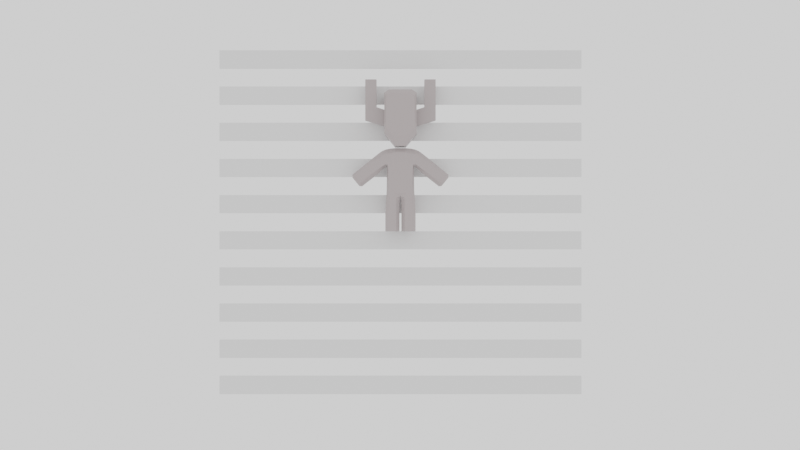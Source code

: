 # Source: Golem_Animated.blend  (saved by Blender 2.91.10; exported with 4.5.12 LTS)
import bpy
from mathutils import Matrix  # noqa: F401  (used for matrix-valued properties, if any)

bpy.ops.wm.read_factory_settings(use_empty=True)
scene = bpy.context.scene
scene.name = 'Scene'

# ---- collections
col_collection = bpy.data.collections.new('Collection'); scene.collection.children.link(col_collection)

# ---- materials (node trees are filled in below, after node groups)
mat_material_001 = bpy.data.materials.new('Material.001')
mat_material_001.alpha_threshold = 0.0
mat_material_001.use_transparent_shadow = False
mat_material_001.line_color = (0.0, 0.0, 0.0, 1.0)
mat_eyes = bpy.data.materials.new('Eyes')
mat_eyes.use_transparent_shadow = False

# ---- material node trees
mat_material_001.use_nodes = True; mat_material_001.node_tree.nodes.clear()
_N = mat_material_001.node_tree.nodes; _L = mat_material_001.node_tree.links
n0 = _N.new('ShaderNodeOutputMaterial'); n0.name = 'Material Output'; n0.location = (300, 300)
n1 = _N.new('ShaderNodeBsdfPrincipled'); n1.name = 'Principled BSDF'; n1.location = (10, 300)
n1.distribution = 'GGX'
n1.subsurface_method = 'BURLEY'
n1.inputs[0].default_value = (0.4385, 0.3883, 0.3883, 1.0)
n1.inputs[2].default_value = 0.4
n1.inputs[3].default_value = 1.45
n1.inputs[27].default_value = (0.0, 0.0, 0.0, 1.0)
n1.inputs[28].default_value = 1.0
_L.new(n1.outputs[0], n0.inputs[0])
n0.is_active_output = True
mat_eyes.use_nodes = True; mat_eyes.node_tree.nodes.clear()
_N = mat_eyes.node_tree.nodes; _L = mat_eyes.node_tree.links
n0 = _N.new('ShaderNodeOutputMaterial'); n0.name = 'Material Output'; n0.location = (300, 300)
n1 = _N.new('ShaderNodeEmission'); n1.name = 'Emission'; n1.location = (10, 300)
n1.inputs[0].default_value = (1.0, 0.1468, 0.06294, 1.0)
_L.new(n1.outputs[0], n0.inputs[0])
n0.is_active_output = True

# ---- world
world_world = bpy.data.worlds.new('World'); scene.world = world_world
world_world.use_nodes = True; world_world.node_tree.nodes.clear()
_N = world_world.node_tree.nodes; _L = world_world.node_tree.links
n0 = _N.new('ShaderNodeOutputWorld'); n0.name = 'World Output'; n0.location = (300, 300)
n1 = _N.new('ShaderNodeBackground'); n1.name = 'Background'; n1.location = (10, 300)
n1.inputs[0].default_value = (1.0, 1.0, 1.0, 1.0)
_L.new(n1.outputs[0], n0.inputs[0])
n0.is_active_output = True
world_world.color = (0.05088, 0.05088, 0.05088)
world_world.use_sun_shadow = False
world_world.sun_shadow_jitter_overblur = 0.0

# ---- cameras
cam_camera = bpy.data.cameras.new('Camera')

# ---- meshes
me_cylinder_003 = bpy.data.meshes.new('Cylinder.003')
me_cylinder_003.from_pydata([(0.007689, -0.07813, 0.5558), (0.02101, -0.07813, 0.5481), (0.02869, -0.07813, 0.5348), (0.02869, -0.07813, 0.5194), (0.02101, -0.07813, 0.5061), (0.006913, -0.09941, 0.5529), (0.007689, -0.09593, 0.5558), (0.01889, -0.09941, 0.546), (0.02101, -0.09593, 0.5481), (0.0258, -0.09941, 0.534), (0.02869, -0.09593, 0.5348), (0.0258, -0.09941, 0.5202), (0.02869, -0.09593, 0.5194), (0.01889, -0.09941, 0.5082), (0.02101, -0.09593, 0.5061), (0.07835, -0.09071, 0.7444), (0.08706, -0.03847, 0.6615), (0.07835, -0.09071, 0.5305), (0.08706, -0.03847, 0.5745), (0.05996, -0.09071, 0.7566), (0.06094, -0.082, 0.766), (0.0289, -0.082, 0.4613), (0.0302, -0.09071, 0.4726), (0.03322, 0.09212, 0.5126), (0.02896, 0.066, 0.4613), (0.08706, 0.01376, 0.5745), (0.07872, 0.09212, 0.5638), (0.08706, 0.01376, 0.6615), (0.07594, 0.09212, 0.7305), (0.06094, 0.066, 0.766), (0.05103, 0.09212, 0.7439), (0.08706, -0.082, 0.7486), (0.08706, -0.082, 0.5309), (0.08706, 0.066, 0.5309), (0.08706, 0.066, 0.7486), (0.1306, -0.03847, 0.8269), (0.1915, -0.03847, 0.8269), (0.1915, 0.01376, 0.8269), (0.1306, 0.01376, 0.8269), (0.1306, -0.03847, 0.6759), (0.1915, -0.03847, 0.606), (0.1915, 0.01376, 0.606), (0.1306, 0.01376, 0.6759), (0.02332, -0.07813, 0.5895), (0.04309, -0.07813, 0.6027), (0.0563, -0.07813, 0.6225), (0.06094, -0.07813, 0.6458), (0.0563, -0.07813, 0.6691), (0.04309, -0.07813, 0.6889), (0.02332, -0.07813, 0.7021), (0.02098, -0.1081, 0.5952), (0.02332, -0.102, 0.5895), (0.03876, -0.1081, 0.607), (0.04309, -0.102, 0.6027), (0.05064, -0.1081, 0.6248), (0.0563, -0.102, 0.6225), (0.05482, -0.1081, 0.6458), (0.06094, -0.102, 0.6458), (0.05064, -0.1081, 0.6668), (0.0563, -0.102, 0.6691), (0.03876, -0.1081, 0.6846), (0.04309, -0.102, 0.6889), (0.02098, -0.1081, 0.6964), (0.02332, -0.102, 0.7021), (-0.007689, -0.07813, 0.5558), (-0.02101, -0.07813, 0.5481), (-0.02869, -0.07813, 0.5348), (-0.02869, -0.07813, 0.5194), (-0.02101, -0.07813, 0.5061), (-0.007689, -0.07813, 0.4984), (0.007689, -0.07813, 0.4984), (-0.006913, -0.09941, 0.5529), (-0.007689, -0.09593, 0.5558), (-0.01889, -0.09941, 0.546), (-0.02101, -0.09593, 0.5481), (-0.0258, -0.09941, 0.534), (-0.02869, -0.09593, 0.5348), (-0.0258, -0.09941, 0.5202), (-0.02869, -0.09593, 0.5194), (-0.01889, -0.09941, 0.5082), (-0.02101, -0.09593, 0.5061), (-0.006913, -0.09941, 0.5013), (-0.007689, -0.09593, 0.4984), (0.006913, -0.09941, 0.5013), (0.007689, -0.09593, 0.4984), (-0.07835, -0.09071, 0.7444), (-0.08706, -0.03847, 0.6615), (-0.07835, -0.09071, 0.5305), (-0.08706, -0.03847, 0.5745), (-0.05996, -0.09071, 0.7566), (-0.06094, -0.082, 0.766), (-0.0289, -0.082, 0.4613), (-0.0302, -0.09071, 0.4726), (-0.03322, 0.09212, 0.5126), (-0.02896, 0.066, 0.4613), (-0.08706, 0.01376, 0.5745), (-0.07872, 0.09212, 0.5638), (-0.08706, 0.01376, 0.6615), (-0.07594, 0.09212, 0.7305), (-0.06094, 0.066, 0.766), (-0.05103, 0.09212, 0.7439), (-0.08706, -0.082, 0.7486), (-0.08706, -0.082, 0.5309), (-0.08706, 0.066, 0.5309), (-0.08706, 0.066, 0.7486), (-0.1306, -0.03847, 0.8269), (-0.1915, -0.03847, 0.8269), (-0.1915, 0.01376, 0.8269), (-0.1306, 0.01376, 0.8269), (-0.1306, -0.03847, 0.6759), (-0.1915, -0.03847, 0.606), (-0.1915, 0.01376, 0.606), (-0.1306, 0.01376, 0.6759), (0.0, -0.07813, 0.5849), (-0.02332, -0.07813, 0.5895), (-0.04309, -0.07813, 0.6027), (-0.0563, -0.07813, 0.6225), (-0.06094, -0.07813, 0.6458), (-0.0563, -0.07813, 0.6691), (-0.04309, -0.07813, 0.6889), (-0.02332, -0.07813, 0.7021), (0.0, -0.07813, 0.7067), (0.0, -0.1081, 0.591), (0.0, -0.102, 0.5849), (-0.02098, -0.1081, 0.5952), (-0.02332, -0.102, 0.5895), (-0.03876, -0.1081, 0.607), (-0.04309, -0.102, 0.6027), (-0.05064, -0.1081, 0.6248), (-0.0563, -0.102, 0.6225), (-0.05482, -0.1081, 0.6458), (-0.06094, -0.102, 0.6458), (-0.05064, -0.1081, 0.6668), (-0.0563, -0.102, 0.6691), (-0.03876, -0.1081, 0.6846), (-0.04309, -0.102, 0.6889), (-0.02098, -0.1081, 0.6964), (-0.02332, -0.102, 0.7021), (0.0, -0.1081, 0.7006), (0.0, -0.102, 0.7067), (-0.02741, -0.1081, 0.6171), (0.0, -0.1081, 0.6143), (0.02741, -0.1081, 0.6171), (-0.02967, -0.1081, 0.6458), (0.0, -0.1081, 0.6458), (0.02967, -0.1081, 0.6458), (-0.02741, -0.1081, 0.6745), (0.0, -0.1081, 0.6773), (0.02741, -0.1081, 0.6745), (0.01006, -0.09941, 0.5176), (0.01006, -0.09941, 0.5365), (-0.01006, -0.09941, 0.5176), (-0.01006, -0.09941, 0.5365), (0.003101, -0.03797, 0.1808), (0.02341, -0.05272, 0.1817), (0.0245, 0.05114, 0.1804), (0.0031, 0.03865, 0.1795), (0.0594, -0.05208, 0.1849), (0.07686, -0.02717, 0.1873), (0.07686, 0.02522, 0.1873), (0.06023, 0.0501, 0.1852), (0.02406, -0.05156, -2.384e-07), (0.005381, -0.03287, -2.384e-07), (0.005381, 0.0309, -2.384e-07), (0.02406, 0.04958, -2.384e-07), (0.08204, -0.02656, -2.384e-07), (0.06336, -0.05156, -2.384e-07), (0.06336, 0.04958, -2.384e-07), (0.08204, 0.02463, -2.384e-07), (0.02406, -0.05156, 0.01748), (0.005381, -0.03287, 0.01748), (0.08204, -0.02656, 0.01748), (0.06336, -0.05156, 0.01748), (0.005381, 0.0309, 0.01748), (0.02406, 0.04958, 0.01748), (0.06336, 0.04958, 0.01748), (0.08204, 0.02463, 0.01748), (0.02406, -0.05156, 0.0923), (0.00538, -0.03287, 0.0923), (0.02404, -0.05156, 0.1033), (0.005377, -0.03287, 0.1033), (0.08204, -0.02656, 0.0923), (0.06336, -0.05156, 0.0923), (0.08204, -0.02656, 0.1033), (0.06335, -0.05156, 0.1033), (0.00538, 0.0309, 0.0923), (0.02406, 0.04958, 0.0923), (0.005375, 0.0309, 0.1033), (0.02402, 0.04958, 0.1033), (0.08204, 0.02463, 0.1033), (0.06333, 0.04958, 0.1033), (0.06336, 0.04958, 0.0923), (0.08204, 0.02463, 0.0923), (0.004431, -0.03461, 0.1669), (0.02305, -0.05195, 0.1672), (0.06022, -0.05173, 0.1683), (0.07827, -0.02677, 0.1692), (0.02338, 0.05011, 0.1668), (0.004429, 0.03354, 0.1665), (0.06054, 0.04976, 0.1684), (0.07827, 0.02483, 0.1692), (0.1018, -0.01777, 0.4354), (0.1405, -0.02301, 0.2999), (0.1842, -0.01777, 0.3707), (0.07263, 0.02655, 0.3557), (0.07565, 0.02597, 0.2081), (0.02717, 0.05328, 0.194), (0.06105, 0.05075, 0.2038), (0.05914, -0.0528, 0.2032), (0.02474, -0.05446, 0.1967), (0.0354, 0.05825, 0.373), (0.06774, 0.05126, 0.362), (0.06093, -0.05595, 0.3642), (0.0354, -0.06377, 0.3768), (0.0763, -0.03895, 0.4246), (0.08831, -0.03933, 0.4181), (0.1945, -0.01777, 0.3623), (0.2612, -0.01388, 0.2925), (0.1932, -0.02301, 0.2591), (0.2095, -0.02301, 0.2458), (0.07659, 0.03714, 0.4244), (0.08824, 0.03858, 0.4181), (0.2443, -0.01777, 0.3216), (0.1286, -0.02301, 0.3087), (0.05746, -0.02061, 0.4496), (0.2239, -0.01388, 0.2469), (0.2325, -0.03138, 0.2574), (0.2206, -0.03937, 0.2594), (0.2325, 0.03063, 0.2574), (0.2206, 0.03862, 0.2594), (0.2606, -0.01777, 0.3083), (0.2499, -0.03937, 0.2952), (0.2516, -0.03138, 0.2807), (0.2516, 0.03063, 0.2807), (0.2499, 0.03862, 0.2952), (0.08025, -0.02053, 0.4445), (0.07263, -0.02855, 0.3557), (0.07582, -0.02795, 0.2081), (0.05751, 0.01862, 0.4496), (0.1286, 0.02224, 0.3087), (0.1405, 0.02224, 0.2999), (0.2043, -0.03937, 0.2727), (0.1842, 0.017, 0.3707), (0.2336, -0.03937, 0.3085), (0.2043, 0.03862, 0.2727), (0.2336, 0.03862, 0.3085), (0.1945, 0.017, 0.3623), (0.2443, 0.017, 0.3216), (0.1932, 0.02224, 0.2591), (0.152, -0.03937, 0.3135), (0.1402, -0.03937, 0.3218), (0.1836, -0.03937, 0.3492), (0.1727, -0.03937, 0.3576), (0.152, 0.03862, 0.3135), (0.1402, 0.03862, 0.3218), (0.2095, 0.02224, 0.2458), (0.2239, 0.01312, 0.2469), (0.2612, 0.01312, 0.2925), (0.2606, 0.017, 0.3083), (0.1018, 0.017, 0.4354), (0.08026, 0.01854, 0.4445), (0.1727, 0.03862, 0.3576), (0.1836, 0.03862, 0.3492), (0.02951, 0.05518, 0.4273), (0.06017, 0.04554, 0.4196), (0.05952, -0.04812, 0.4249), (0.02903, -0.05985, 0.4313), (0.02731, -0.04053, 0.451), (0.0274, 0.0357, 0.451), (0.02853, 0.05442, 0.2069), (0.06177, 0.05102, 0.2173), (0.05926, -0.0532, 0.2167), (0.02572, -0.05559, 0.2102), (0.07498, 0.02627, 0.2218), (0.0755, -0.02826, 0.2218), (-0.003101, -0.03797, 0.1808), (-0.02341, -0.05272, 0.1817), (-0.0245, 0.05114, 0.1804), (-0.0031, 0.03865, 0.1795), (-0.0594, -0.05208, 0.1849), (-0.07686, -0.02717, 0.1873), (-0.07686, 0.02522, 0.1873), (-0.06023, 0.0501, 0.1852), (-0.02406, -0.05156, -2.384e-07), (-0.005381, -0.03287, -2.384e-07), (-0.005381, 0.0309, -2.384e-07), (-0.02406, 0.04958, -2.384e-07), (-0.08204, -0.02656, -2.384e-07), (-0.06336, -0.05156, -2.384e-07), (-0.06336, 0.04958, -2.384e-07), (-0.08204, 0.02463, -2.384e-07), (-0.02406, -0.05156, 0.01748), (-0.005381, -0.03287, 0.01748), (-0.08204, -0.02656, 0.01748), (-0.06336, -0.05156, 0.01748), (-0.005381, 0.0309, 0.01748), (-0.02406, 0.04958, 0.01748), (-0.06336, 0.04958, 0.01748), (-0.08204, 0.02463, 0.01748), (-0.02406, -0.05156, 0.0923), (-0.00538, -0.03287, 0.0923), (-0.02404, -0.05156, 0.1033), (-0.005377, -0.03287, 0.1033), (-0.08204, -0.02656, 0.0923), (-0.06336, -0.05156, 0.0923), (-0.08204, -0.02656, 0.1033), (-0.06335, -0.05156, 0.1033), (-0.00538, 0.0309, 0.0923), (-0.02406, 0.04958, 0.0923), (-0.005375, 0.0309, 0.1033), (-0.02402, 0.04958, 0.1033), (-0.08204, 0.02463, 0.1033), (-0.06333, 0.04958, 0.1033), (-0.06336, 0.04958, 0.0923), (-0.08204, 0.02463, 0.0923), (-0.004431, -0.03461, 0.1669), (-0.02305, -0.05195, 0.1672), (-0.06022, -0.05173, 0.1683), (-0.07827, -0.02677, 0.1692), (-0.02338, 0.05011, 0.1668), (-0.004429, 0.03354, 0.1665), (-0.06054, 0.04976, 0.1684), (-0.07827, 0.02483, 0.1692), (-0.1018, -0.01777, 0.4354), (-0.1405, -0.02301, 0.2999), (-0.1842, -0.01777, 0.3707), (-0.07263, 0.02655, 0.3557), (-0.07565, 0.02597, 0.2081), (-0.02717, 0.05328, 0.194), (-0.06105, 0.05075, 0.2038), (-0.05914, -0.0528, 0.2032), (-0.02474, -0.05446, 0.1967), (-0.0354, 0.05825, 0.373), (-0.06774, 0.05126, 0.362), (-0.06093, -0.05595, 0.3642), (-0.0354, -0.06377, 0.3768), (-0.0763, -0.03895, 0.4246), (-0.08831, -0.03933, 0.4181), (-0.1945, -0.01777, 0.3623), (-0.2612, -0.01388, 0.2925), (-0.1932, -0.02301, 0.2591), (-0.2095, -0.02301, 0.2458), (-0.07659, 0.03714, 0.4244), (-0.08824, 0.03858, 0.4181), (-0.2443, -0.01777, 0.3216), (-0.1286, -0.02301, 0.3087), (-0.05746, -0.02061, 0.4496), (-0.2239, -0.01388, 0.2469), (-0.2325, -0.03138, 0.2574), (-0.2206, -0.03937, 0.2594), (-0.2325, 0.03063, 0.2574), (-0.2206, 0.03862, 0.2594), (-0.2606, -0.01777, 0.3083), (-0.2499, -0.03937, 0.2952), (-0.2516, -0.03138, 0.2807), (-0.2516, 0.03063, 0.2807), (-0.2499, 0.03862, 0.2952), (-0.08025, -0.02053, 0.4445), (-0.07263, -0.02855, 0.3557), (-0.07582, -0.02795, 0.2081), (-0.05751, 0.01862, 0.4496), (-0.1286, 0.02224, 0.3087), (-0.1405, 0.02224, 0.2999), (-0.2043, -0.03937, 0.2727), (-0.1842, 0.017, 0.3707), (-0.2336, -0.03937, 0.3085), (-0.2043, 0.03862, 0.2727), (-0.2336, 0.03862, 0.3085), (-0.1945, 0.017, 0.3623), (-0.2443, 0.017, 0.3216), (-0.1932, 0.02224, 0.2591), (-0.152, -0.03937, 0.3135), (-0.1402, -0.03937, 0.3218), (-0.1836, -0.03937, 0.3492), (-0.1727, -0.03937, 0.3576), (-0.152, 0.03862, 0.3135), (-0.1402, 0.03862, 0.3218), (-0.2095, 0.02224, 0.2458), (-0.2239, 0.01312, 0.2469), (-0.2612, 0.01312, 0.2925), (-0.2606, 0.017, 0.3083), (-0.1018, 0.017, 0.4354), (-0.08026, 0.01854, 0.4445), (-0.1727, 0.03862, 0.3576), (-0.1836, 0.03862, 0.3492), (-0.02951, 0.05518, 0.4273), (-0.06017, 0.04554, 0.4196), (-0.05952, -0.04812, 0.4249), (-0.02903, -0.05985, 0.4313), (0.0, 0.05583, 0.4274), (0.0, 0.0509, 0.192), (0.0, -0.06029, 0.4317), (0.0, -0.06705, 0.3745), (0.0, 0.06211, 0.3759), (0.0, -0.04758, 0.1951), (0.0, -0.04309, 0.4506), (-0.02731, -0.04053, 0.451), (0.0, 0.03829, 0.4506), (-0.0274, 0.0357, 0.451), (-0.02853, 0.05442, 0.2069), (-0.06177, 0.05102, 0.2173), (-0.05926, -0.0532, 0.2167), (-0.02572, -0.05559, 0.2102), (-0.07498, 0.02627, 0.2218), (-0.0755, -0.02826, 0.2218), (0.0, -0.05626, 0.2086), (0.0, 0.05993, 0.2047), (0.1148, 0.017, 0.4259), (0.1007, -0.03933, 0.4095), (0.1148, -0.01777, 0.4259), (0.1004, 0.03859, 0.4095), (0.0815, -0.02732, 0.3527), (0.08149, 0.0256, 0.3527), (0.07739, -0.05227, 0.3649), (0.08263, 0.04846, 0.3632), (-0.1148, 0.017, 0.4259), (-0.1007, -0.03933, 0.4095), (-0.1148, -0.01777, 0.4259), (-0.1004, 0.03859, 0.4095), (-0.0815, -0.02732, 0.3527), (-0.08149, 0.0256, 0.3527), (-0.07739, -0.05227, 0.3649), (-0.08263, 0.04846, 0.3632)], [], [(8, 10, 2, 1), (10, 12, 3, 2), (12, 14, 4, 3), (14, 84, 70, 4), (6, 8, 1, 0), (8, 6, 5, 7), (10, 8, 7, 9), (12, 10, 9, 11), (14, 12, 11, 13), (84, 14, 13, 83), (72, 6, 0, 64), (93, 96, 98, 100), (22, 17, 15, 19), (33, 32, 21, 24), (17, 32, 31, 15), (20, 19, 15, 31), (32, 17, 22, 21), (20, 90, 89, 19), (29, 99, 90, 20), (25, 41, 40, 18), (29, 20, 31, 34), (91, 21, 22, 92), (24, 94, 93, 23), (24, 23, 26, 33), (28, 34, 33, 26), (99, 29, 30, 100), (34, 28, 30, 29), (94, 24, 21, 91), (16, 31, 32, 18), (25, 33, 34, 27), (18, 32, 33, 25), (27, 34, 31, 16), (42, 38, 37, 41), (41, 37, 36, 40), (39, 35, 38, 42), (36, 37, 38, 35), (18, 40, 39, 16), (16, 39, 42, 27), (27, 42, 41, 25), (40, 36, 35, 39), (44, 45, 55, 53), (45, 46, 57, 55), (46, 47, 59, 57), (47, 48, 61, 59), (48, 49, 63, 61), (49, 121, 139, 63), (6, 72, 71, 5), (43, 44, 53, 51), (51, 53, 52, 50), (53, 55, 54, 52), (55, 57, 56, 54), (57, 59, 58, 56), (59, 61, 60, 58), (61, 63, 62, 60), (63, 139, 138, 62), (123, 113, 43, 51), (123, 51, 50, 122), (76, 66, 67, 78), (78, 67, 68, 80), (80, 68, 69, 82), (82, 69, 70, 84), (74, 65, 66, 76), (76, 75, 73, 74), (78, 77, 75, 76), (80, 79, 77, 78), (82, 81, 79, 80), (84, 83, 81, 82), (72, 64, 65, 74), (92, 89, 85, 87), (103, 94, 91, 102), (87, 85, 101, 102), (90, 101, 85, 89), (102, 91, 92, 87), (95, 88, 110, 111), (99, 104, 101, 90), (94, 103, 96, 93), (98, 96, 103, 104), (104, 99, 100, 98), (86, 88, 102, 101), (95, 97, 104, 103), (88, 95, 103, 102), (97, 86, 101, 104), (112, 111, 107, 108), (111, 110, 106, 107), (109, 112, 108, 105), (106, 105, 108, 107), (88, 86, 109, 110), (86, 97, 112, 109), (97, 95, 111, 112), (110, 109, 105, 106), (115, 127, 129, 116), (116, 129, 131, 117), (117, 131, 133, 118), (118, 133, 135, 119), (119, 135, 137, 120), (120, 137, 139, 121), (74, 73, 71, 72), (114, 125, 127, 115), (125, 124, 126, 127), (127, 126, 128, 129), (129, 128, 130, 131), (131, 130, 132, 133), (133, 132, 134, 135), (135, 134, 136, 137), (137, 136, 138, 139), (123, 125, 114, 113), (19, 89, 92, 22), (123, 122, 124, 125), (124, 140, 128, 126), (140, 143, 130, 128), (143, 146, 132, 130), (146, 136, 134, 132), (122, 141, 140, 124), (141, 144, 143, 140), (144, 147, 146, 143), (147, 138, 136, 146), (50, 142, 141, 122), (142, 145, 144, 141), (145, 148, 147, 144), (148, 62, 138, 147), (52, 54, 142, 50), (54, 56, 145, 142), (56, 58, 148, 145), (58, 60, 62, 148), (11, 149, 83, 13), (149, 151, 81, 83), (151, 77, 79, 81), (9, 150, 149, 11), (150, 152, 151, 149), (152, 75, 77, 151), (7, 5, 150, 9), (5, 71, 152, 150), (71, 73, 75, 152), (23, 93, 100, 30), (26, 23, 30, 28), (172, 182, 177, 169), (192, 181, 171, 176), (197, 155, 160, 199), (153, 156, 198, 193), (186, 188, 190, 191), (158, 196, 200, 159), (170, 173, 163, 162), (184, 195, 194, 179), (176, 171, 165, 168), (165, 166, 161, 162, 163, 164, 167, 168), (196, 183, 189, 200), (174, 186, 191, 175), (189, 183, 181, 192), (164, 174, 175, 167), (182, 184, 179, 177), (188, 197, 199, 190), (178, 185, 173, 170), (180, 187, 185, 178), (195, 157, 154, 194), (166, 172, 169, 161), (193, 198, 187, 180), (194, 154, 153, 193), (196, 158, 157, 195), (198, 156, 155, 197), (176, 168, 167, 175), (161, 169, 170, 162), (165, 171, 172, 166), (163, 173, 174, 164), (192, 176, 175, 191), (169, 177, 178, 170), (177, 179, 180, 178), (171, 181, 182, 172), (181, 183, 184, 182), (173, 185, 186, 174), (185, 187, 188, 186), (200, 189, 190, 199), (189, 192, 191, 190), (179, 194, 193, 180), (183, 196, 195, 184), (187, 198, 197, 188), (159, 200, 199, 160), (261, 242, 246, 262), (265, 266, 213, 212), (266, 391, 392, 213), (263, 264, 211, 210), (269, 210, 211, 270), (272, 213, 392, 405), (274, 236, 212, 271), (271, 212, 213, 272), (260, 220, 264, 238), (222, 243, 231, 230), (246, 216, 222, 247), (257, 256, 228, 233), (240, 253, 244, 248), (408, 215, 212, 413), (235, 214, 215, 201), (214, 265, 212, 215), (221, 211, 264, 220), (245, 247, 258, 234), (242, 203, 216, 246), (258, 230, 217, 257), (407, 242, 261, 410), (414, 211, 221, 410), (260, 235, 201, 259), (230, 231, 232, 217), (225, 226, 227, 219), (229, 234, 233, 228), (247, 222, 230, 258), (231, 227, 226, 232), (408, 252, 203, 409), (273, 204, 236, 274), (239, 254, 253, 240), (214, 235, 224, 265), (229, 244, 245, 234), (250, 223, 202, 249), (231, 243, 241, 227), (203, 252, 251, 216), (256, 225, 219, 255), (235, 260, 238, 224), (232, 226, 225, 217), (216, 251, 243, 222), (413, 411, 223, 250), (412, 414, 254, 239), (248, 244, 229, 255), (220, 260, 259, 221), (244, 253, 262, 245), (253, 254, 261, 262), (243, 251, 249, 241), (251, 252, 250, 249), (249, 202, 218, 241), (270, 211, 204, 273), (217, 225, 256, 257), (241, 218, 219, 227), (202, 240, 248, 218), (234, 258, 257, 233), (409, 203, 242, 407), (223, 239, 240, 202), (411, 412, 239, 223), (218, 248, 255, 219), (268, 238, 264, 263), (262, 246, 247, 245), (228, 256, 255, 229), (393, 389, 263, 210), (406, 393, 210, 269), (267, 268, 397, 395), (266, 267, 395, 391), (224, 238, 268, 267), (265, 224, 267, 266), (397, 268, 263, 389), (156, 153, 394, 390), (153, 154, 209, 394), (154, 157, 208, 209), (157, 158, 237, 208), (158, 159, 205, 237), (159, 160, 207, 205), (160, 155, 206, 207), (155, 156, 390, 206), (390, 406, 269, 206), (207, 270, 273, 205), (205, 273, 274, 237), (208, 271, 272, 209), (237, 274, 271, 208), (209, 272, 405, 394), (206, 269, 270, 207), (294, 291, 299, 304), (314, 298, 293, 303), (319, 321, 282, 277), (275, 315, 320, 278), (308, 313, 312, 310), (280, 281, 322, 318), (292, 284, 285, 295), (306, 301, 316, 317), (298, 290, 287, 293), (287, 290, 289, 286, 285, 284, 283, 288), (318, 322, 311, 305), (296, 297, 313, 308), (311, 314, 303, 305), (286, 289, 297, 296), (304, 299, 301, 306), (310, 312, 321, 319), (300, 292, 295, 307), (302, 300, 307, 309), (317, 316, 276, 279), (288, 283, 291, 294), (315, 302, 309, 320), (316, 315, 275, 276), (318, 317, 279, 280), (320, 319, 277, 278), (298, 297, 289, 290), (283, 284, 292, 291), (287, 288, 294, 293), (285, 286, 296, 295), (314, 313, 297, 298), (291, 292, 300, 299), (299, 300, 302, 301), (293, 294, 304, 303), (303, 304, 306, 305), (295, 296, 308, 307), (307, 308, 310, 309), (322, 321, 312, 311), (311, 312, 313, 314), (301, 302, 315, 316), (305, 306, 317, 318), (309, 310, 319, 320), (281, 282, 321, 322), (383, 384, 368, 364), (387, 334, 335, 388), (388, 335, 392, 391), (385, 332, 333, 386), (399, 400, 333, 332), (402, 405, 392, 335), (404, 401, 334, 358), (401, 402, 335, 334), (382, 360, 386, 342), (344, 352, 353, 365), (368, 369, 344, 338), (379, 355, 350, 378), (362, 370, 366, 375), (416, 421, 334, 337), (357, 323, 337, 336), (336, 337, 334, 387), (343, 342, 386, 333), (367, 356, 380, 369), (364, 368, 338, 325), (380, 379, 339, 352), (415, 418, 383, 364), (422, 418, 343, 333), (382, 381, 323, 357), (352, 339, 354, 353), (347, 341, 349, 348), (351, 350, 355, 356), (369, 380, 352, 344), (353, 354, 348, 349), (416, 417, 325, 374), (403, 404, 358, 326), (361, 362, 375, 376), (336, 387, 346, 357), (351, 356, 367, 366), (372, 371, 324, 345), (353, 349, 363, 365), (325, 338, 373, 374), (378, 377, 341, 347), (357, 346, 360, 382), (354, 339, 347, 348), (338, 344, 365, 373), (421, 372, 345, 419), (420, 361, 376, 422), (370, 377, 351, 366), (342, 343, 381, 382), (366, 367, 384, 375), (375, 384, 383, 376), (365, 363, 371, 373), (373, 371, 372, 374), (371, 363, 340, 324), (400, 403, 326, 333), (339, 379, 378, 347), (363, 349, 341, 340), (324, 340, 370, 362), (356, 355, 379, 380), (417, 415, 364, 325), (345, 324, 362, 361), (419, 345, 361, 420), (340, 341, 377, 370), (398, 385, 386, 360), (384, 367, 369, 368), (350, 351, 377, 378), (393, 332, 385, 389), (406, 399, 332, 393), (396, 395, 397, 398), (388, 391, 395, 396), (346, 396, 398, 360), (387, 388, 396, 346), (397, 389, 385, 398), (278, 390, 394, 275), (275, 394, 331, 276), (276, 331, 330, 279), (279, 330, 359, 280), (280, 359, 327, 281), (281, 327, 329, 282), (282, 329, 328, 277), (277, 328, 390, 278), (390, 328, 399, 406), (329, 327, 403, 400), (327, 359, 404, 403), (330, 331, 402, 401), (359, 330, 401, 404), (331, 394, 405, 402), (328, 329, 400, 399), (236, 204, 412, 411), (201, 409, 407, 259), (204, 211, 414, 412), (212, 236, 411, 413), (215, 408, 409, 201), (254, 414, 410, 261), (259, 407, 410, 221), (252, 408, 413, 250), (358, 419, 420, 326), (323, 381, 415, 417), (326, 420, 422, 333), (334, 421, 419, 358), (337, 323, 417, 416), (376, 383, 418, 422), (381, 343, 418, 415), (374, 372, 421, 416)])
me_cylinder_003.polygons.foreach_set('material_index', [1, 1, 1, 1, 1, 1, 1, 1, 1, 1, 1, 0, 0, 0, 0, 0, 0, 0, 0, 0, 0, 0, 0, 0, 0, 0, 0, 0, 0, 0, 0, 0, 0, 0, 0, 0, 0, 0, 0, 0, 1, 1, 1, 1, 1, 1, 1, 1, 1, 1, 1, 1, 1, 1, 1, 1, 1, 1, 1, 1, 1, 1, 1, 1, 1, 1, 1, 1, 0, 0, 0, 0, 0, 0, 0, 0, 0, 0, 0, 0, 0, 0, 0, 0, 0, 0, 0, 0, 0, 0, 1, 1, 1, 1, 1, 1, 1, 1, 1, 1, 1, 1, 1, 1, 1, 1, 0, 1, 1, 1, 1, 1, 1, 1, 1, 1, 1, 1, 1, 1, 1, 1, 1, 1, 1, 1, 1, 1, 1, 1, 1, 1, 1, 0, 0, 0, 0, 0, 0, 0, 0, 0, 0, 0, 0, 0, 0, 0, 0, 0, 0, 0, 0, 0, 0, 0, 0, 0, 0, 0, 0, 0, 0, 0, 0, 0, 0, 0, 0, 0, 0, 0, 0, 0, 0, 0, 0, 0, 0, 0, 0, 0, 0, 0, 0, 0, 0, 0, 0, 0, 0, 0, 0, 0, 0, 0, 0, 0, 0, 0, 0, 0, 0, 0, 0, 0, 0, 0, 0, 0, 0, 0, 0, 0, 0, 0, 0, 0, 0, 0, 0, 0, 0, 0, 0, 0, 0, 0, 0, 0, 0, 0, 0, 0, 0, 0, 0, 0, 0, 0, 0, 0, 0, 0, 0, 0, 0, 0, 0, 0, 0, 0, 0, 0, 0, 0, 0, 0, 0, 0, 0, 0, 0, 0, 0, 0, 0, 0, 0, 0, 0, 0, 0, 0, 0, 0, 0, 0, 0, 0, 0, 0, 0, 0, 0, 0, 0, 0, 0, 0, 0, 0, 0, 0, 0, 0, 0, 0, 0, 0, 0, 0, 0, 0, 0, 0, 0, 0, 0, 0, 0, 0, 0, 0, 0, 0, 0, 0, 0, 0, 0, 0, 0, 0, 0, 0, 0, 0, 0, 0, 0, 0, 0, 0, 0, 0, 0, 0, 0, 0, 0, 0, 0, 0, 0, 0, 0, 0, 0, 0, 0, 0, 0, 0, 0, 0, 0, 0, 0, 0, 0, 0, 0, 0, 0, 0, 0, 0, 0, 0, 0, 0, 0, 0, 0, 0, 0, 0, 0, 0, 0, 0, 0, 0, 0, 0, 0, 0, 0, 0, 0, 0, 0, 0, 0, 0, 0, 0, 0])
_uv = me_cylinder_003.uv_layers.new(name='UVMap')
_uv.uv.foreach_set('vector', [0.8333, 0.975, 0.75, 0.975, 0.75, 0.5, 0.8333, 0.5, 0.75, 0.975, 0.6667, 0.975, 0.6667, 0.5, 0.75, 0.5, 0.6667, 0.975, 0.5833, 0.975, 0.5833, 0.5, 0.6667, 0.5, 0.5833, 0.975, 0.5, 0.975, 0.5, 0.5, 0.5833, 0.5, 0.9167, 0.975, 0.8333, 0.975, 0.8333, 0.5, 0.9167, 0.5, 0.8333, 0.975, 0.9167, 0.975, 0.9146, 1.0, 0.8354, 1.0, 0.75, 0.975, 0.8333, 0.975, 0.8312, 1.0, 0.7521, 1.0, 0.6667, 0.975, 0.75, 0.975, 0.7479, 1.0, 0.6688, 1.0, 0.5833, 0.975, 0.6667, 0.975, 0.6646, 1.0, 0.5854, 1.0, 0.5, 0.975, 0.5833, 0.975, 0.5812, 1.0, 0.5021, 1.0, 1.0, 0.975, 0.9167, 0.975, 0.9167, 0.5, 1.0, 0.5, 0.3774, 0.3355, 0.3579, 0.2561, 0.6204, 0.2625, 0.6204, 0.3342, 0.3843, 0.9167, 0.3849, 0.9862, 0.6158, 0.9741, 0.6173, 0.9167, 0.125, 0.5375, 0.125, 0.7375, 0.2083, 0.7375, 0.2083, 0.5375, 0.3849, 0.9862, 0.375, 1.0, 0.625, 1.0, 0.6158, 0.9741, 0.625, 0.9167, 0.6173, 0.9167, 0.6158, 0.9741, 0.625, 1.0, 0.125, 0.7375, 0.1304, 0.75, 0.1996, 0.75, 0.2083, 0.7375, 0.625, 0.9167, 0.625, 0.9167, 0.6173, 0.9167, 0.6173, 0.9167, 0.7917, 0.5375, 0.7917, 0.5375, 0.7917, 0.7375, 0.7917, 0.7375, 0.4226, 0.153, 0.4226, 0.153, 0.4226, 0.07198, 0.4226, 0.07198, 0.7917, 0.5375, 0.7917, 0.7375, 0.875, 0.7375, 0.875, 0.5375, 0.2083, 0.7375, 0.2083, 0.7375, 0.2083, 0.75, 0.2083, 0.75, 0.2083, 0.5375, 0.2083, 0.5375, 0.2083, 0.5, 0.2083, 0.5, 0.2083, 0.5375, 0.1792, 0.5, 0.125, 0.5, 0.125, 0.5375, 0.6204, 0.2625, 0.625, 0.2125, 0.375, 0.2125, 0.3799, 0.2552, 0.7917, 0.5375, 0.7917, 0.5375, 0.7849, 0.5, 0.7849, 0.5, 0.875, 0.5375, 0.8614, 0.5, 0.7917, 0.5, 0.7917, 0.5375, 0.2083, 0.5375, 0.2083, 0.5375, 0.2083, 0.7375, 0.2083, 0.7375, 0.5774, 0.07198, 0.625, 0.0125, 0.375, 0.0125, 0.4226, 0.07198, 0.4226, 0.153, 0.375, 0.2125, 0.625, 0.2125, 0.5774, 0.153, 0.4226, 0.07198, 0.375, 0.0125, 0.375, 0.2125, 0.4226, 0.153, 0.5774, 0.153, 0.625, 0.2125, 0.625, 0.0125, 0.5774, 0.07198, 0.5774, 0.153, 0.5774, 0.153, 0.4226, 0.153, 0.4226, 0.153, 0.4226, 0.153, 0.4226, 0.153, 0.4226, 0.07198, 0.4226, 0.07198, 0.5774, 0.07198, 0.5774, 0.07198, 0.5774, 0.153, 0.5774, 0.153, 0.4226, 0.07198, 0.4226, 0.153, 0.5774, 0.153, 0.5774, 0.07198, 0.4226, 0.07198, 0.4226, 0.07198, 0.5774, 0.07198, 0.5774, 0.07198, 0.5774, 0.07198, 0.5774, 0.07198, 0.5774, 0.153, 0.5774, 0.153, 0.5774, 0.153, 0.5774, 0.153, 0.4226, 0.153, 0.4226, 0.153, 0.4226, 0.07198, 0.4226, 0.07198, 0.5774, 0.07198, 0.5774, 0.07198, 0.875, 1.0, 0.8125, 1.0, 0.8125, 0.525, 0.875, 0.525, 0.8125, 1.0, 0.75, 1.0, 0.75, 0.525, 0.8125, 0.525, 0.75, 1.0, 0.6875, 1.0, 0.6875, 0.525, 0.75, 0.525, 0.6875, 1.0, 0.625, 1.0, 0.625, 0.525, 0.6875, 0.525, 0.625, 1.0, 0.5625, 1.0, 0.5625, 0.525, 0.625, 0.525, 0.5625, 1.0, 0.5, 1.0, 0.5, 0.525, 0.5625, 0.525, 0.9167, 0.975, 1.0, 0.975, 0.9979, 1.0, 0.9188, 1.0, 0.9375, 1.0, 0.875, 1.0, 0.875, 0.525, 0.9375, 0.525, 0.9375, 0.525, 0.875, 0.525, 0.8766, 0.5, 0.9359, 0.5, 0.875, 0.525, 0.8125, 0.525, 0.8141, 0.5, 0.8734, 0.5, 0.8125, 0.525, 0.75, 0.525, 0.7516, 0.5, 0.8109, 0.5, 0.75, 0.525, 0.6875, 0.525, 0.6891, 0.5, 0.7484, 0.5, 0.6875, 0.525, 0.625, 0.525, 0.6266, 0.5, 0.6859, 0.5, 0.625, 0.525, 0.5625, 0.525, 0.5641, 0.5, 0.6234, 0.5, 0.5625, 0.525, 0.5, 0.525, 0.5016, 0.5, 0.5609, 0.5, 1.0, 0.525, 1.0, 1.0, 0.9375, 1.0, 0.9375, 0.525, 1.0, 0.525, 0.9375, 0.525, 0.9391, 0.5, 0.9984, 0.5, 0.8333, 0.975, 0.8333, 0.5, 0.75, 0.5, 0.75, 0.975, 0.75, 0.975, 0.75, 0.5, 0.6667, 0.5, 0.6667, 0.975, 0.6667, 0.975, 0.6667, 0.5, 0.5833, 0.5, 0.5833, 0.975, 0.5833, 0.975, 0.5833, 0.5, 0.5, 0.5, 0.5, 0.975, 0.9167, 0.975, 0.9167, 0.5, 0.8333, 0.5, 0.8333, 0.975, 0.8333, 0.975, 0.8354, 1.0, 0.9146, 1.0, 0.9167, 0.975, 0.75, 0.975, 0.7521, 1.0, 0.8312, 1.0, 0.8333, 0.975, 0.6667, 0.975, 0.6688, 1.0, 0.7479, 1.0, 0.75, 0.975, 0.5833, 0.975, 0.5854, 1.0, 0.6646, 1.0, 0.6667, 0.975, 0.5, 0.975, 0.5021, 1.0, 0.5812, 1.0, 0.5833, 0.975, 1.0, 0.975, 1.0, 0.5, 0.9167, 0.5, 0.9167, 0.975, 0.3843, 0.9167, 0.6173, 0.9167, 0.6158, 0.9741, 0.3849, 0.9862, 0.125, 0.5375, 0.2083, 0.5375, 0.2083, 0.7375, 0.125, 0.7375, 0.3849, 0.9862, 0.6158, 0.9741, 0.625, 1.0, 0.375, 1.0, 0.625, 0.9167, 0.625, 1.0, 0.6158, 0.9741, 0.6173, 0.9167, 0.125, 0.7375, 0.2083, 0.7375, 0.1996, 0.75, 0.1304, 0.75, 0.4226, 0.153, 0.4226, 0.07198, 0.4226, 0.07198, 0.4226, 0.153, 0.7917, 0.5375, 0.875, 0.5375, 0.875, 0.7375, 0.7917, 0.7375, 0.2083, 0.5375, 0.125, 0.5375, 0.125, 0.5, 0.1792, 0.5, 0.6204, 0.2625, 0.3799, 0.2552, 0.375, 0.2125, 0.625, 0.2125, 0.875, 0.5375, 0.7917, 0.5375, 0.7917, 0.5, 0.8614, 0.5, 0.5774, 0.07198, 0.4226, 0.07198, 0.375, 0.0125, 0.625, 0.0125, 0.4226, 0.153, 0.5774, 0.153, 0.625, 0.2125, 0.375, 0.2125, 0.4226, 0.07198, 0.4226, 0.153, 0.375, 0.2125, 0.375, 0.0125, 0.5774, 0.153, 0.5774, 0.07198, 0.625, 0.0125, 0.625, 0.2125, 0.5774, 0.153, 0.4226, 0.153, 0.4226, 0.153, 0.5774, 0.153, 0.4226, 0.153, 0.4226, 0.07198, 0.4226, 0.07198, 0.4226, 0.153, 0.5774, 0.07198, 0.5774, 0.153, 0.5774, 0.153, 0.5774, 0.07198, 0.4226, 0.07198, 0.5774, 0.07198, 0.5774, 0.153, 0.4226, 0.153, 0.4226, 0.07198, 0.5774, 0.07198, 0.5774, 0.07198, 0.4226, 0.07198, 0.5774, 0.07198, 0.5774, 0.153, 0.5774, 0.153, 0.5774, 0.07198, 0.5774, 0.153, 0.4226, 0.153, 0.4226, 0.153, 0.5774, 0.153, 0.4226, 0.07198, 0.5774, 0.07198, 0.5774, 0.07198, 0.4226, 0.07198, 0.875, 1.0, 0.875, 0.525, 0.8125, 0.525, 0.8125, 1.0, 0.8125, 1.0, 0.8125, 0.525, 0.75, 0.525, 0.75, 1.0, 0.75, 1.0, 0.75, 0.525, 0.6875, 0.525, 0.6875, 1.0, 0.6875, 1.0, 0.6875, 0.525, 0.625, 0.525, 0.625, 1.0, 0.625, 1.0, 0.625, 0.525, 0.5625, 0.525, 0.5625, 1.0, 0.5625, 1.0, 0.5625, 0.525, 0.5, 0.525, 0.5, 1.0, 0.9167, 0.975, 0.9188, 1.0, 0.9979, 1.0, 1.0, 0.975, 0.9375, 1.0, 0.9375, 0.525, 0.875, 0.525, 0.875, 1.0, 0.9375, 0.525, 0.9359, 0.5, 0.8766, 0.5, 0.875, 0.525, 0.875, 0.525, 0.8734, 0.5, 0.8141, 0.5, 0.8125, 0.525, 0.8125, 0.525, 0.8109, 0.5, 0.7516, 0.5, 0.75, 0.525, 0.75, 0.525, 0.7484, 0.5, 0.6891, 0.5, 0.6875, 0.525, 0.6875, 0.525, 0.6859, 0.5, 0.6266, 0.5, 0.625, 0.525, 0.625, 0.525, 0.6234, 0.5, 0.5641, 0.5, 0.5625, 0.525, 0.5625, 0.525, 0.5609, 0.5, 0.5016, 0.5, 0.5, 0.525, 1.0, 0.525, 0.9375, 0.525, 0.9375, 1.0, 1.0, 1.0, 0.6173, 0.9167, 0.6173, 0.9167, 0.3843, 0.9167, 0.3843, 0.9167, 1.0, 0.525, 0.9984, 0.5, 0.9391, 0.5, 0.9375, 0.525, 0.9359, 0.5, 0.8285, 0.5, 0.8141, 0.5, 0.8766, 0.5, 0.8269, 0.5, 0.7509, 0.5, 0.7516, 0.5, 0.8109, 0.5, 0.7491, 0.5, 0.6731, 0.5, 0.6891, 0.5, 0.7484, 0.5, 0.6715, 0.5, 0.5641, 0.5, 0.6266, 0.5, 0.6859, 0.5, 0.9984, 0.5, 0.8484, 0.5, 0.8293, 0.5, 0.9391, 0.5, 0.8471, 0.5, 0.7508, 0.5, 0.7509, 0.5, 0.8277, 0.5, 0.7492, 0.5, 0.6529, 0.5, 0.6723, 0.5, 0.7491, 0.5, 0.6516, 0.5, 0.5016, 0.5, 0.5609, 0.5, 0.6707, 0.5, 0.9391, 0.5, 0.8293, 0.5, 0.8484, 0.5, 0.9984, 0.5, 0.8277, 0.5, 0.7509, 0.5, 0.7508, 0.5, 0.8471, 0.5, 0.7491, 0.5, 0.6723, 0.5, 0.6529, 0.5, 0.7492, 0.5, 0.6707, 0.5, 0.5609, 0.5, 0.5016, 0.5, 0.6516, 0.5, 0.8766, 0.5, 0.8141, 0.5, 0.8285, 0.5, 0.9359, 0.5, 0.8109, 0.5, 0.7516, 0.5, 0.7509, 0.5, 0.8269, 0.5, 0.7484, 0.5, 0.6891, 0.5, 0.6731, 0.5, 0.7491, 0.5, 0.6859, 0.5, 0.6234, 0.5, 0.5641, 0.5, 0.6715, 0.5, 0.6646, 1.0, 0.666, 1.0, 0.5021, 1.0, 0.5854, 1.0, 0.6667, 1.0, 0.7201, 1.0, 0.5812, 1.0, 0.5021, 1.0, 0.7215, 1.0, 0.7479, 1.0, 0.6646, 1.0, 0.5854, 1.0, 0.7479, 1.0, 0.7764, 1.0, 0.6681, 1.0, 0.6688, 1.0, 0.7778, 1.0, 0.8312, 1.0, 0.7222, 1.0, 0.6688, 1.0, 0.8319, 1.0, 0.8312, 1.0, 0.7521, 1.0, 0.7236, 1.0, 0.8312, 1.0, 0.9146, 1.0, 0.7785, 1.0, 0.7521, 1.0, 0.9188, 1.0, 0.9979, 1.0, 0.8333, 1.0, 0.7799, 1.0, 0.9979, 1.0, 0.9146, 1.0, 0.8354, 1.0, 0.834, 1.0, 0.3774, 0.3355, 0.3774, 0.3355, 0.6204, 0.3342, 0.6204, 0.3342, 0.3579, 0.2561, 0.3774, 0.3355, 0.6204, 0.3342, 0.6204, 0.2625, 0.4123, 0.869, 0.4787, 0.869, 0.4787, 0.9682, 0.4123, 0.9682, 0.4787, 0.5176, 0.4787, 0.7323, 0.4123, 0.7323, 0.4123, 0.5176, 0.6064, 0.2843, 0.6174, 0.2889, 0.6212, 0.3835, 0.6077, 0.3819, 0.6177, 0.038, 0.6166, 0.2193, 0.6061, 0.2091, 0.6065, 0.04339, 0.4787, 0.2818, 0.5452, 0.2818, 0.5452, 0.381, 0.4787, 0.381, 0.6229, 0.7343, 0.6083, 0.7329, 0.6083, 0.5169, 0.6229, 0.5156, 0.4123, 0.04618, 0.4123, 0.2038, 0.3925, 0.2038, 0.3925, 0.04618, 0.5452, 0.869, 0.6076, 0.8689, 0.6067, 0.9672, 0.5452, 0.9682, 0.4123, 0.5176, 0.4123, 0.7323, 0.3925, 0.7323, 0.3925, 0.5176, 0.2879, 0.6882, 0.256, 0.75, 0.1568, 0.75, 0.125, 0.7038, 0.125, 0.5462, 0.1568, 0.5, 0.256, 0.5, 0.2879, 0.5617, 0.6083, 0.7329, 0.5452, 0.7323, 0.5452, 0.5176, 0.6083, 0.5169, 0.4123, 0.2818, 0.4787, 0.2818, 0.4787, 0.381, 0.4123, 0.381, 0.5452, 0.5176, 0.5452, 0.7323, 0.4787, 0.7323, 0.4787, 0.5176, 0.3925, 0.2818, 0.4123, 0.2818, 0.4123, 0.381, 0.3925, 0.381, 0.4787, 0.869, 0.5452, 0.869, 0.5452, 0.9682, 0.4787, 0.9682, 0.5452, 0.2818, 0.6064, 0.2843, 0.6077, 0.3819, 0.5452, 0.381, 0.4787, 0.04618, 0.4787, 0.2038, 0.4123, 0.2038, 0.4123, 0.04618, 0.5452, 0.04618, 0.5452, 0.2038, 0.4787, 0.2038, 0.4787, 0.04618, 0.6076, 0.8689, 0.621, 0.8687, 0.6183, 0.9653, 0.6067, 0.9672, 0.3925, 0.869, 0.4123, 0.869, 0.4123, 0.9682, 0.3925, 0.9682, 0.6065, 0.04339, 0.6061, 0.2091, 0.5452, 0.2038, 0.5452, 0.04618, 0.6067, -0.0009748, 0.6183, -0.002861, 0.6177, 0.038, 0.6065, 0.04339, 0.6083, 0.7329, 0.6229, 0.7343, 0.621, 0.8687, 0.6076, 0.8689, 0.6061, 0.2091, 0.6166, 0.2193, 0.6174, 0.2889, 0.6064, 0.2843, 0.4123, 0.5176, 0.3925, 0.5176, 0.3925, 0.381, 0.4123, 0.381, 0.3925, 0.0, 0.4123, 0.0, 0.4123, 0.04618, 0.3925, 0.04618, 0.3925, 0.7323, 0.4123, 0.7323, 0.4123, 0.869, 0.3925, 0.869, 0.3925, 0.2038, 0.4123, 0.2038, 0.4123, 0.2818, 0.3925, 0.2818, 0.4787, 0.5176, 0.4123, 0.5176, 0.4123, 0.381, 0.4787, 0.381, 0.4123, 0.0, 0.4787, 0.0, 0.4787, 0.04618, 0.4123, 0.04618, 0.4787, 0.0, 0.5452, 0.0, 0.5452, 0.04618, 0.4787, 0.04618, 0.4123, 0.7323, 0.4787, 0.7323, 0.4787, 0.869, 0.4123, 0.869, 0.4787, 0.7323, 0.5452, 0.7323, 0.5452, 0.869, 0.4787, 0.869, 0.4123, 0.2038, 0.4787, 0.2038, 0.4787, 0.2818, 0.4123, 0.2818, 0.4787, 0.2038, 0.5452, 0.2038, 0.5452, 0.2818, 0.4787, 0.2818, 0.6083, 0.5169, 0.5452, 0.5176, 0.5452, 0.381, 0.6077, 0.3819, 0.5452, 0.5176, 0.4787, 0.5176, 0.4787, 0.381, 0.5452, 0.381, 0.5452, 0.0, 0.6067, -0.0009748, 0.6065, 0.04339, 0.5452, 0.04618, 0.5452, 0.7323, 0.6083, 0.7329, 0.6076, 0.8689, 0.5452, 0.869, 0.5452, 0.2038, 0.6061, 0.2091, 0.6064, 0.2843, 0.5452, 0.2818, 0.6229, 0.5156, 0.6083, 0.5169, 0.6077, 0.3819, 0.6212, 0.3835, 0.5452, 0.4129, 0.5452, 0.5132, 0.4787, 0.5132, 0.4787, 0.4129, 0.7358, 0.9338, 0.6392, 0.9338, 0.625, 0.6833, 0.75, 0.6833, 0.6108, 0.9338, 0.5625, 0.9338, 0.5625, 0.6833, 0.625, 0.6833, 0.9866, 0.9196, 0.8884, 0.9196, 0.875, 0.6833, 1.0, 0.6833, 1.002, 0.5435, 1.0, 0.6833, 0.875, 0.6833, 0.8757, 0.5448, 0.6247, 0.543, 0.625, 0.6833, 0.5625, 0.6833, 0.5651, 0.5425, 0.7798, 0.5456, 0.7795, 0.6833, 0.75, 0.6833, 0.7497, 0.545, 0.7497, 0.545, 0.75, 0.6833, 0.625, 0.6833, 0.6247, 0.543, 0.7279, 0.5767, 0.726, 0.5294, 0.9613, 0.5305, 0.9461, 0.5772, 0.4123, 0.7369, 0.4123, 0.8371, 0.3925, 0.8371, 0.3925, 0.7369, 0.4787, 0.5132, 0.4787, 0.7369, 0.4123, 0.7369, 0.4123, 0.5132, 0.2767, 0.5811, 0.1726, 0.5811, 0.1726, 0.5416, 0.2767, 0.5416, 0.4787, 0.1909, 0.4787, 0.25, 0.4123, 0.25, 0.4123, 0.1909, 0.6042, 0.8371, 0.6116, 0.8371, 0.6388, 1.057, 0.618, 1.044, 0.7279, 0.6733, 0.7263, 0.72, 0.7121, 0.75, 0.7121, 0.6909, 0.7263, 0.72, 0.9636, 0.7226, 1.098, 0.7255, 0.7121, 0.75, 0.7121, 0.5, 1.032, 0.5197, 0.9613, 0.5305, 0.726, 0.5294, 0.4123, 0.4129, 0.4123, 0.5132, 0.3925, 0.5132, 0.3925, 0.4129, 0.5452, 0.5132, 0.5452, 0.7369, 0.4787, 0.7369, 0.4787, 0.5132, 0.2879, 0.5591, 0.2879, 0.6909, 0.2767, 0.669, 0.2767, 0.5811, 0.6042, 0.5132, 0.5452, 0.5132, 0.5452, 0.4129, 0.6042, 0.4129, 0.6154, 0.235, 0.6355, 0.2307, 0.6116, 0.4129, 0.6042, 0.4129, 0.7279, 0.5767, 0.7279, 0.6733, 0.7121, 0.6909, 0.7121, 0.5591, 0.2879, 0.6909, 0.2879, 0.75, 0.2767, 0.7084, 0.2767, 0.669, 0.1726, 0.669, 0.1726, 0.7084, 0.125, 0.75, 0.125, 0.6909, 0.125, 0.5, 0.2879, 0.5, 0.2767, 0.5416, 0.1726, 0.5416, 0.4123, 0.5132, 0.4123, 0.7369, 0.3925, 0.7369, 0.3925, 0.5132, 0.2879, 0.75, 0.125, 0.75, 0.1726, 0.7084, 0.2767, 0.7084, 0.6042, 0.8371, 0.5452, 0.8371, 0.5452, 0.7369, 0.6042, 0.7369, 0.8452, 0.5456, 0.8454, 0.6833, 0.7795, 0.6833, 0.7798, 0.5456, 0.5452, 0.1909, 0.5452, 0.25, 0.4787, 0.25, 0.4787, 0.1909, 0.7263, 0.72, 0.7279, 0.6733, 0.944, 0.6736, 0.9636, 0.7226, 0.3925, 0.25, 0.4123, 0.25, 0.4123, 0.4129, 0.3925, 0.4129, 0.5452, 0.0, 0.5452, 0.05906, 0.4787, 0.05906, 0.4787, 0.0, 0.3925, 0.8371, 0.4123, 0.8371, 0.4123, 1.0, 0.3925, 1.0, 0.5452, 0.7369, 0.5452, 0.8371, 0.4787, 0.8371, 0.4787, 0.7369, 0.1726, 0.5811, 0.1726, 0.669, 0.125, 0.6909, 0.125, 0.5591, 0.7279, 0.6733, 0.7279, 0.5767, 0.9461, 0.5772, 0.944, 0.6736, 0.2767, 0.7084, 0.1726, 0.7084, 0.1726, 0.669, 0.2767, 0.669, 0.4787, 0.7369, 0.4787, 0.8371, 0.4123, 0.8371, 0.4123, 0.7369, 0.6235, 5.236e-05, 0.6144, 0.05213, 0.5452, 0.05906, 0.5452, 0.0, 0.613, 0.1932, 0.6154, 0.235, 0.5452, 0.25, 0.5452, 0.1909, 0.4123, 0.1909, 0.4123, 0.25, 0.3925, 0.25, 0.3925, 0.1909, 0.726, 0.5294, 0.7279, 0.5767, 0.7121, 0.5591, 0.7121, 0.5, 0.4123, 0.25, 0.4787, 0.25, 0.4787, 0.4129, 0.4123, 0.4129, 0.4787, 0.25, 0.5452, 0.25, 0.5452, 0.4129, 0.4787, 0.4129, 0.4123, 0.8371, 0.4787, 0.8371, 0.4787, 1.0, 0.4123, 1.0, 0.4787, 0.8371, 0.5452, 0.8371, 0.5452, 1.0, 0.4787, 1.0, 0.4787, 0.0, 0.4787, 0.05906, 0.4123, 0.05906, 0.4123, 0.0, 0.8757, 0.5448, 0.875, 0.6833, 0.8454, 0.6833, 0.8452, 0.5456, 0.2767, 0.669, 0.1726, 0.669, 0.1726, 0.5811, 0.2767, 0.5811, 0.4123, 0.0, 0.4123, 0.05906, 0.3925, 0.05906, 0.3925, 0.0, 0.4787, 0.05906, 0.4787, 0.1909, 0.4123, 0.1909, 0.4123, 0.05906, 0.2879, 0.5, 0.2879, 0.5591, 0.2767, 0.5811, 0.2767, 0.5416, 0.6042, 0.7369, 0.5452, 0.7369, 0.5452, 0.5132, 0.6042, 0.5132, 0.5452, 0.05906, 0.5452, 0.1909, 0.4787, 0.1909, 0.4787, 0.05906, 0.6144, 0.05213, 0.613, 0.1932, 0.5452, 0.1909, 0.5452, 0.05906, 0.4123, 0.05906, 0.4123, 0.1909, 0.3925, 0.1909, 0.3925, 0.05906, 0.2827, 0.3208, 0.3827, 0.3423, 0.3408, 0.3494, 0.2433, 0.4626, 0.4787, 0.4129, 0.4787, 0.5132, 0.4123, 0.5132, 0.4123, 0.4129, 0.1726, 0.5416, 0.1726, 0.5811, 0.125, 0.5591, 0.125, 0.5, 0.0625, 0.6833, 0.0625, 0.9196, 0.01343, 0.9196, 0.0, 0.6833, 0.05935, 0.5431, 0.0625, 0.6833, 0.0, 0.6833, 0.001543, 0.5435, 0.3232, 0.2231, 0.2827, 0.3208, 0.2257, 0.3086, 0.2742, 0.1915, 0.3916, 0.1022, 0.3232, 0.2231, 0.2742, 0.1915, 0.3272, 0.06819, 0.409, 0.2785, 0.3827, 0.3423, 0.2827, 0.3208, 0.3232, 0.2231, 0.4424, 0.238, 0.409, 0.2785, 0.3232, 0.2231, 0.3916, 0.1022, 0.2257, 0.3086, 0.2827, 0.3208, 0.2433, 0.4626, 0.1709, 0.4471, 0.0, 0.0, 0.0, 0.0, 0.0, 0.0, 0.0, 0.0, 0.0, 0.0, 0.0, 0.0, 0.0, 0.0, 0.0, 0.0, 0.0, 0.0, 0.0, 0.0, 0.0, 0.0, 0.0, 0.0, 0.0, 0.0, 0.0, 0.0, 0.0, 0.0, 0.0, 0.0, 0.0, 0.0, 0.0, 0.0, 0.0, 0.0, 0.0, 0.0, 0.0, 0.0, 0.0, 0.0, 0.0, 0.0, 0.0, 0.0, 0.0, 0.0, 0.0, 0.0, 0.0, 0.0, 0.0, 0.0, 0.0, 0.0, 0.0, 0.0, 0.0, 0.0, 0.0, 0.0, 0.0588, 0.5313, 0.05935, 0.5431, 0.001543, 0.5435, 0.003493, 0.5317, 0.8762, 0.5318, 0.8757, 0.5448, 0.8452, 0.5456, 0.845, 0.5308, 0.845, 0.5308, 0.8452, 0.5456, 0.7798, 0.5456, 0.7801, 0.5307, 0.7504, 0.532, 0.7497, 0.545, 0.6247, 0.543, 0.6239, 0.5306, 0.7801, 0.5307, 0.7798, 0.5456, 0.7497, 0.545, 0.7504, 0.532, 0.6239, 0.5306, 0.6247, 0.543, 0.5651, 0.5425, 0.5651, 0.5301, 1.005, 0.5317, 1.002, 0.5435, 0.8757, 0.5448, 0.8762, 0.5318, 0.4123, 0.869, 0.4123, 0.9682, 0.4787, 0.9682, 0.4787, 0.869, 0.4787, 0.5176, 0.4123, 0.5176, 0.4123, 0.7323, 0.4787, 0.7323, 0.6064, 0.2843, 0.6077, 0.3819, 0.6212, 0.3835, 0.6174, 0.2889, 0.6177, 0.038, 0.6065, 0.04339, 0.6061, 0.2091, 0.6166, 0.2193, 0.4787, 0.2818, 0.4787, 0.381, 0.5452, 0.381, 0.5452, 0.2818, 0.6229, 0.7343, 0.6229, 0.5156, 0.6083, 0.5169, 0.6083, 0.7329, 0.4123, 0.04618, 0.3925, 0.04618, 0.3925, 0.2038, 0.4123, 0.2038, 0.5452, 0.869, 0.5452, 0.9682, 0.6067, 0.9672, 0.6076, 0.8689, 0.4123, 0.5176, 0.3925, 0.5176, 0.3925, 0.7323, 0.4123, 0.7323, 0.2879, 0.6882, 0.2879, 0.5617, 0.256, 0.5, 0.1568, 0.5, 0.125, 0.5462, 0.125, 0.7038, 0.1568, 0.75, 0.256, 0.75, 0.6083, 0.7329, 0.6083, 0.5169, 0.5452, 0.5176, 0.5452, 0.7323, 0.4123, 0.2818, 0.4123, 0.381, 0.4787, 0.381, 0.4787, 0.2818, 0.5452, 0.5176, 0.4787, 0.5176, 0.4787, 0.7323, 0.5452, 0.7323, 0.3925, 0.2818, 0.3925, 0.381, 0.4123, 0.381, 0.4123, 0.2818, 0.4787, 0.869, 0.4787, 0.9682, 0.5452, 0.9682, 0.5452, 0.869, 0.5452, 0.2818, 0.5452, 0.381, 0.6077, 0.3819, 0.6064, 0.2843, 0.4787, 0.04618, 0.4123, 0.04618, 0.4123, 0.2038, 0.4787, 0.2038, 0.5452, 0.04618, 0.4787, 0.04618, 0.4787, 0.2038, 0.5452, 0.2038, 0.6076, 0.8689, 0.6067, 0.9672, 0.6183, 0.9653, 0.621, 0.8687, 0.3925, 0.869, 0.3925, 0.9682, 0.4123, 0.9682, 0.4123, 0.869, 0.6065, 0.04339, 0.5452, 0.04618, 0.5452, 0.2038, 0.6061, 0.2091, 0.6067, -0.0009748, 0.6065, 0.04339, 0.6177, 0.038, 0.6183, -0.002861, 0.6083, 0.7329, 0.6076, 0.8689, 0.621, 0.8687, 0.6229, 0.7343, 0.6061, 0.2091, 0.6064, 0.2843, 0.6174, 0.2889, 0.6166, 0.2193, 0.4123, 0.5176, 0.4123, 0.381, 0.3925, 0.381, 0.3925, 0.5176, 0.3925, 0.0, 0.3925, 0.04618, 0.4123, 0.04618, 0.4123, 0.0, 0.3925, 0.7323, 0.3925, 0.869, 0.4123, 0.869, 0.4123, 0.7323, 0.3925, 0.2038, 0.3925, 0.2818, 0.4123, 0.2818, 0.4123, 0.2038, 0.4787, 0.5176, 0.4787, 0.381, 0.4123, 0.381, 0.4123, 0.5176, 0.4123, 0.0, 0.4123, 0.04618, 0.4787, 0.04618, 0.4787, 0.0, 0.4787, 0.0, 0.4787, 0.04618, 0.5452, 0.04618, 0.5452, 0.0, 0.4123, 0.7323, 0.4123, 0.869, 0.4787, 0.869, 0.4787, 0.7323, 0.4787, 0.7323, 0.4787, 0.869, 0.5452, 0.869, 0.5452, 0.7323, 0.4123, 0.2038, 0.4123, 0.2818, 0.4787, 0.2818, 0.4787, 0.2038, 0.4787, 0.2038, 0.4787, 0.2818, 0.5452, 0.2818, 0.5452, 0.2038, 0.6083, 0.5169, 0.6077, 0.3819, 0.5452, 0.381, 0.5452, 0.5176, 0.5452, 0.5176, 0.5452, 0.381, 0.4787, 0.381, 0.4787, 0.5176, 0.5452, 0.0, 0.5452, 0.04618, 0.6065, 0.04339, 0.6067, -0.0009748, 0.5452, 0.7323, 0.5452, 0.869, 0.6076, 0.8689, 0.6083, 0.7329, 0.5452, 0.2038, 0.5452, 0.2818, 0.6064, 0.2843, 0.6061, 0.2091, 0.6229, 0.5156, 0.6212, 0.3835, 0.6077, 0.3819, 0.6083, 0.5169, 0.5452, 0.4129, 0.4787, 0.4129, 0.4787, 0.5132, 0.5452, 0.5132, 0.7358, 0.9338, 0.75, 0.6833, 0.625, 0.6833, 0.6392, 0.9338, 0.6108, 0.9338, 0.625, 0.6833, 0.5625, 0.6833, 0.5625, 0.9338, 0.9866, 0.9196, 1.0, 0.6833, 0.875, 0.6833, 0.8884, 0.9196, 1.002, 0.5435, 0.8757, 0.5448, 0.875, 0.6833, 1.0, 0.6833, 0.6247, 0.543, 0.5651, 0.5425, 0.5625, 0.6833, 0.625, 0.6833, 0.7798, 0.5456, 0.7497, 0.545, 0.75, 0.6833, 0.7795, 0.6833, 0.7497, 0.545, 0.6247, 0.543, 0.625, 0.6833, 0.75, 0.6833, 0.7279, 0.5767, 0.9461, 0.5772, 0.9613, 0.5305, 0.726, 0.5294, 0.4123, 0.7369, 0.3925, 0.7369, 0.3925, 0.8371, 0.4123, 0.8371, 0.4787, 0.5132, 0.4123, 0.5132, 0.4123, 0.7369, 0.4787, 0.7369, 0.2767, 0.5811, 0.2767, 0.5416, 0.1726, 0.5416, 0.1726, 0.5811, 0.4787, 0.1909, 0.4123, 0.1909, 0.4123, 0.25, 0.4787, 0.25, 0.6042, 0.8371, 0.618, 1.044, 0.6388, 1.057, 0.6116, 0.8371, 0.7279, 0.6733, 0.7121, 0.6909, 0.7121, 0.75, 0.7263, 0.72, 0.7263, 0.72, 0.7121, 0.75, 1.098, 0.7255, 0.9636, 0.7226, 0.7121, 0.5, 0.726, 0.5294, 0.9613, 0.5305, 1.032, 0.5197, 0.4123, 0.4129, 0.3925, 0.4129, 0.3925, 0.5132, 0.4123, 0.5132, 0.5452, 0.5132, 0.4787, 0.5132, 0.4787, 0.7369, 0.5452, 0.7369, 0.2879, 0.5591, 0.2767, 0.5811, 0.2767, 0.669, 0.2879, 0.6909, 0.6042, 0.5132, 0.6042, 0.4129, 0.5452, 0.4129, 0.5452, 0.5132, 0.6154, 0.235, 0.6042, 0.4129, 0.6116, 0.4129, 0.6355, 0.2307, 0.7279, 0.5767, 0.7121, 0.5591, 0.7121, 0.6909, 0.7279, 0.6733, 0.2879, 0.6909, 0.2767, 0.669, 0.2767, 0.7084, 0.2879, 0.75, 0.1726, 0.669, 0.125, 0.6909, 0.125, 0.75, 0.1726, 0.7084, 0.125, 0.5, 0.1726, 0.5416, 0.2767, 0.5416, 0.2879, 0.5, 0.4123, 0.5132, 0.3925, 0.5132, 0.3925, 0.7369, 0.4123, 0.7369, 0.2879, 0.75, 0.2767, 0.7084, 0.1726, 0.7084, 0.125, 0.75, 0.6042, 0.8371, 0.6042, 0.7369, 0.5452, 0.7369, 0.5452, 0.8371, 0.8452, 0.5456, 0.7798, 0.5456, 0.7795, 0.6833, 0.8454, 0.6833, 0.5452, 0.1909, 0.4787, 0.1909, 0.4787, 0.25, 0.5452, 0.25, 0.7263, 0.72, 0.9636, 0.7226, 0.944, 0.6736, 0.7279, 0.6733, 0.3925, 0.25, 0.3925, 0.4129, 0.4123, 0.4129, 0.4123, 0.25, 0.5452, 0.0, 0.4787, 0.0, 0.4787, 0.05906, 0.5452, 0.05906, 0.3925, 0.8371, 0.3925, 1.0, 0.4123, 1.0, 0.4123, 0.8371, 0.5452, 0.7369, 0.4787, 0.7369, 0.4787, 0.8371, 0.5452, 0.8371, 0.1726, 0.5811, 0.125, 0.5591, 0.125, 0.6909, 0.1726, 0.669, 0.7279, 0.6733, 0.944, 0.6736, 0.9461, 0.5772, 0.7279, 0.5767, 0.2767, 0.7084, 0.2767, 0.669, 0.1726, 0.669, 0.1726, 0.7084, 0.4787, 0.7369, 0.4123, 0.7369, 0.4123, 0.8371, 0.4787, 0.8371, 0.6235, 5.236e-05, 0.5452, 0.0, 0.5452, 0.05906, 0.6144, 0.05213, 0.613, 0.1932, 0.5452, 0.1909, 0.5452, 0.25, 0.6154, 0.235, 0.4123, 0.1909, 0.3925, 0.1909, 0.3925, 0.25, 0.4123, 0.25, 0.726, 0.5294, 0.7121, 0.5, 0.7121, 0.5591, 0.7279, 0.5767, 0.4123, 0.25, 0.4123, 0.4129, 0.4787, 0.4129, 0.4787, 0.25, 0.4787, 0.25, 0.4787, 0.4129, 0.5452, 0.4129, 0.5452, 0.25, 0.4123, 0.8371, 0.4123, 1.0, 0.4787, 1.0, 0.4787, 0.8371, 0.4787, 0.8371, 0.4787, 1.0, 0.5452, 1.0, 0.5452, 0.8371, 0.4787, 0.0, 0.4123, 0.0, 0.4123, 0.05906, 0.4787, 0.05906, 0.8757, 0.5448, 0.8452, 0.5456, 0.8454, 0.6833, 0.875, 0.6833, 0.2767, 0.669, 0.2767, 0.5811, 0.1726, 0.5811, 0.1726, 0.669, 0.4123, 0.0, 0.3925, 0.0, 0.3925, 0.05906, 0.4123, 0.05906, 0.4787, 0.05906, 0.4123, 0.05906, 0.4123, 0.1909, 0.4787, 0.1909, 0.2879, 0.5, 0.2767, 0.5416, 0.2767, 0.5811, 0.2879, 0.5591, 0.6042, 0.7369, 0.6042, 0.5132, 0.5452, 0.5132, 0.5452, 0.7369, 0.5452, 0.05906, 0.4787, 0.05906, 0.4787, 0.1909, 0.5452, 0.1909, 0.6144, 0.05213, 0.5452, 0.05906, 0.5452, 0.1909, 0.613, 0.1932, 0.4123, 0.05906, 0.3925, 0.05906, 0.3925, 0.1909, 0.4123, 0.1909, 0.2827, 0.3208, 0.2433, 0.4626, 0.3408, 0.3494, 0.3827, 0.3423, 0.4787, 0.4129, 0.4123, 0.4129, 0.4123, 0.5132, 0.4787, 0.5132, 0.1726, 0.5416, 0.125, 0.5, 0.125, 0.5591, 0.1726, 0.5811, 0.0625, 0.6833, 0.0, 0.6833, 0.01343, 0.9196, 0.0625, 0.9196, 0.05935, 0.5431, 0.001543, 0.5435, 0.0, 0.6833, 0.0625, 0.6833, 0.3232, 0.2231, 0.2742, 0.1915, 0.2257, 0.3086, 0.2827, 0.3208, 0.3916, 0.1022, 0.3272, 0.06819, 0.2742, 0.1915, 0.3232, 0.2231, 0.409, 0.2785, 0.3232, 0.2231, 0.2827, 0.3208, 0.3827, 0.3423, 0.4424, 0.238, 0.3916, 0.1022, 0.3232, 0.2231, 0.409, 0.2785, 0.2257, 0.3086, 0.1709, 0.4471, 0.2433, 0.4626, 0.2827, 0.3208, 0.0, 0.0, 0.0, 0.0, 0.0, 0.0, 0.0, 0.0, 0.0, 0.0, 0.0, 0.0, 0.0, 0.0, 0.0, 0.0, 0.0, 0.0, 0.0, 0.0, 0.0, 0.0, 0.0, 0.0, 0.0, 0.0, 0.0, 0.0, 0.0, 0.0, 0.0, 0.0, 0.0, 0.0, 0.0, 0.0, 0.0, 0.0, 0.0, 0.0, 0.0, 0.0, 0.0, 0.0, 0.0, 0.0, 0.0, 0.0, 0.0, 0.0, 0.0, 0.0, 0.0, 0.0, 0.0, 0.0, 0.0, 0.0, 0.0, 0.0, 0.0, 0.0, 0.0, 0.0, 0.0588, 0.5313, 0.003493, 0.5317, 0.001543, 0.5435, 0.05935, 0.5431, 0.8762, 0.5318, 0.845, 0.5308, 0.8452, 0.5456, 0.8757, 0.5448, 0.845, 0.5308, 0.7801, 0.5307, 0.7798, 0.5456, 0.8452, 0.5456, 0.7504, 0.532, 0.6239, 0.5306, 0.6247, 0.543, 0.7497, 0.545, 0.7801, 0.5307, 0.7504, 0.532, 0.7497, 0.545, 0.7798, 0.5456, 0.6239, 0.5306, 0.5651, 0.5301, 0.5651, 0.5425, 0.6247, 0.543, 1.005, 0.5317, 0.8762, 0.5318, 0.8757, 0.5448, 1.002, 0.5435, 0.6342, 0.05016, 0.6323, 0.1938, 0.613, 0.1932, 0.6144, 0.05213, 0.6116, 0.7369, 0.6042, 0.7369, 0.6042, 0.5132, 0.6116, 0.5132, 0.6323, 0.1938, 0.6355, 0.2307, 0.6154, 0.235, 0.613, 0.1932, 0.6458, 6.728e-05, 0.6342, 0.05016, 0.6144, 0.05213, 0.6235, 5.236e-05, 0.6116, 0.8371, 0.6042, 0.8371, 0.6042, 0.7369, 0.6116, 0.7369, 0.5452, 0.25, 0.6154, 0.235, 0.6042, 0.4129, 0.5452, 0.4129, 0.6116, 0.5132, 0.6042, 0.5132, 0.6042, 0.4129, 0.6116, 0.4129, 0.5452, 0.8371, 0.6042, 0.8371, 0.618, 1.044, 0.5452, 1.0, 0.6342, 0.05016, 0.6144, 0.05213, 0.613, 0.1932, 0.6323, 0.1938, 0.6116, 0.7369, 0.6116, 0.5132, 0.6042, 0.5132, 0.6042, 0.7369, 0.6323, 0.1938, 0.613, 0.1932, 0.6154, 0.235, 0.6355, 0.2307, 0.6458, 6.728e-05, 0.6235, 5.236e-05, 0.6144, 0.05213, 0.6342, 0.05016, 0.6116, 0.8371, 0.6116, 0.7369, 0.6042, 0.7369, 0.6042, 0.8371, 0.5452, 0.25, 0.5452, 0.4129, 0.6042, 0.4129, 0.6154, 0.235, 0.6116, 0.5132, 0.6116, 0.4129, 0.6042, 0.4129, 0.6042, 0.5132, 0.5452, 0.8371, 0.5452, 1.0, 0.618, 1.044, 0.6042, 0.8371])
me_cylinder_003.materials.append(mat_material_001)
me_cylinder_003.materials.append(mat_eyes)
me_cylinder_003.use_remesh_fix_poles = True
me_cylinder_003.use_remesh_preserve_attributes = False
me_cylinder_003.use_mirror_x = True
me_cylinder_003.update()
me_plane = bpy.data.meshes.new('Plane')
me_plane.from_pydata([(-1.0, -1.0, 0.0), (1.0, -1.0, 0.0), (-1.0, -1.0, -0.02), (1.0, -1.0, -0.02), (-1.0, 0.9, 0.0), (-1.0, 0.8, 0.0), (-1.0, 0.7, 0.0), (-1.0, 0.6, 0.0), (-1.0, 0.5, 0.0), (-1.0, 0.4, 0.0), (-1.0, 0.3, 0.0), (-1.0, 0.2, 0.0), (-1.0, 0.1, 0.0), (-1.0, -5.96e-08, 0.0), (-1.0, -0.1, 0.0), (-1.0, -0.2, 0.0), (-1.0, -0.3, 0.0), (-1.0, -0.4, 0.0), (-1.0, -0.5, 0.0), (-1.0, -0.6, 0.0), (-1.0, -0.7, 0.0), (-1.0, -0.8, 0.0), (-1.0, -0.9, 0.0), (1.0, -0.9, 0.0), (1.0, -0.8, 0.0), (1.0, -0.7, 0.0), (1.0, -0.6, 0.0), (1.0, -0.5, 0.0), (1.0, -0.4, 0.0), (1.0, -0.3, 0.0), (1.0, -0.2, 0.0), (1.0, -0.1, 0.0), (1.0, 5.96e-08, 0.0), (1.0, 0.1, 0.0), (1.0, 0.2, 0.0), (1.0, 0.3, 0.0), (1.0, 0.4, 0.0), (1.0, 0.5, 0.0), (1.0, 0.6, 0.0), (1.0, 0.7, 0.0), (1.0, 0.8, 0.0), (1.0, 0.9, 0.0), (-1.0, 0.9, -0.02), (-1.0, 0.8, -0.02), (-1.0, 0.7, -0.02), (-1.0, 0.6, -0.02), (-1.0, 0.5, -0.02), (-1.0, 0.4, -0.02), (-1.0, 0.3, -0.02), (-1.0, 0.2, -0.02), (-1.0, 0.1, -0.02), (-1.0, -5.96e-08, -0.02), (-1.0, -0.1, -0.02), (-1.0, -0.2, -0.02), (-1.0, -0.3, -0.02), (-1.0, -0.4, -0.02), (-1.0, -0.5, -0.02), (-1.0, -0.6, -0.02), (-1.0, -0.7, -0.02), (-1.0, -0.8, -0.02), (-1.0, -0.9, -0.02), (1.0, -0.9, -0.02), (1.0, -0.8, -0.02), (1.0, -0.7, -0.02), (1.0, -0.6, -0.02), (1.0, -0.5, -0.02), (1.0, -0.4, -0.02), (1.0, -0.3, -0.02), (1.0, -0.2, -0.02), (1.0, -0.1, -0.02), (1.0, 5.96e-08, -0.02), (1.0, 0.1, -0.02), (1.0, 0.2, -0.02), (1.0, 0.3, -0.02), (1.0, 0.4, -0.02), (1.0, 0.5, -0.02), (1.0, 0.6, -0.02), (1.0, 0.7, -0.02), (1.0, 0.8, -0.02), (1.0, 0.9, -0.02)], [], [(22, 0, 2, 60), (0, 1, 3, 2), (4, 5, 43, 42), (6, 7, 45, 44), (8, 9, 47, 46), (10, 11, 49, 48), (12, 13, 51, 50), (14, 15, 53, 52), (16, 17, 55, 54), (18, 19, 57, 56), (20, 21, 59, 58), (1, 23, 61, 3), (24, 25, 63, 62), (26, 27, 65, 64), (28, 29, 67, 66), (30, 31, 69, 68), (32, 33, 71, 70), (34, 35, 73, 72), (36, 37, 75, 74), (38, 39, 77, 76), (60, 61, 23, 22), (40, 41, 79, 78), (2, 3, 61, 60), (59, 21, 24, 62), (59, 62, 63, 58), (58, 63, 25, 20), (57, 64, 65, 56), (57, 19, 26, 64), (55, 66, 67, 54), (56, 65, 27, 18), (53, 68, 69, 52), (55, 17, 28, 66), (51, 70, 71, 50), (54, 67, 29, 16), (49, 72, 73, 48), (53, 15, 30, 68), (47, 74, 75, 46), (52, 69, 31, 14), (45, 76, 77, 44), (51, 13, 32, 70), (43, 78, 79, 42), (0, 22, 23, 1), (50, 71, 33, 12), (21, 20, 25, 24), (49, 11, 34, 72), (19, 18, 27, 26), (48, 73, 35, 10), (17, 16, 29, 28), (47, 9, 36, 74), (15, 14, 31, 30), (46, 75, 37, 8), (13, 12, 33, 32), (45, 7, 38, 76), (11, 10, 35, 34), (44, 77, 39, 6), (9, 8, 37, 36), (43, 5, 40, 78), (7, 6, 39, 38), (42, 79, 41, 4), (5, 4, 41, 40)])
_uv = me_plane.uv_layers.new(name='UVMap')
_uv.uv.foreach_set('vector', [0.0, 0.05, 0.0, 0.0, 0.0, 0.0, 0.0, 0.05, 0.0, 0.0, 1.0, 0.0, 1.0, 0.0, 0.0, 0.0, 0.0, 0.95, 0.0, 0.9, 0.0, 0.9, 0.0, 0.95, 0.0, 0.85, 0.0, 0.8, 0.0, 0.8, 0.0, 0.85, 0.0, 0.75, 0.0, 0.7, 0.0, 0.7, 0.0, 0.75, 0.0, 0.65, 0.0, 0.6, 0.0, 0.6, 0.0, 0.65, 0.0, 0.55, 0.0, 0.5, 0.0, 0.5, 0.0, 0.55, 0.0, 0.45, 0.0, 0.4, 0.0, 0.4, 0.0, 0.45, 0.0, 0.35, 0.0, 0.3, 0.0, 0.3, 0.0, 0.35, 0.0, 0.25, 0.0, 0.2, 0.0, 0.2, 0.0, 0.25, 0.0, 0.15, 0.0, 0.1, 0.0, 0.1, 0.0, 0.15, 1.0, 0.0, 1.0, 0.05, 1.0, 0.05, 1.0, 0.0, 1.0, 0.1, 1.0, 0.15, 1.0, 0.15, 1.0, 0.1, 1.0, 0.2, 1.0, 0.25, 1.0, 0.25, 1.0, 0.2, 1.0, 0.3, 1.0, 0.35, 1.0, 0.35, 1.0, 0.3, 1.0, 0.4, 1.0, 0.45, 1.0, 0.45, 1.0, 0.4, 1.0, 0.5, 1.0, 0.55, 1.0, 0.55, 1.0, 0.5, 1.0, 0.6, 1.0, 0.65, 1.0, 0.65, 1.0, 0.6, 1.0, 0.7, 1.0, 0.75, 1.0, 0.75, 1.0, 0.7, 1.0, 0.8, 1.0, 0.85, 1.0, 0.85, 1.0, 0.8, 0.0, 0.05, 1.0, 0.05, 1.0, 0.05, 0.0, 0.05, 1.0, 0.9, 1.0, 0.95, 1.0, 0.95, 1.0, 0.9, 0.0, 0.0, 1.0, 0.0, 1.0, 0.05, 0.0, 0.05, 0.0, 0.1, 0.0, 0.1, 1.0, 0.1, 1.0, 0.1, 0.0, 0.1, 1.0, 0.1, 1.0, 0.15, 0.0, 0.15, 0.0, 0.15, 1.0, 0.15, 1.0, 0.15, 0.0, 0.15, 0.0, 0.2, 1.0, 0.2, 1.0, 0.25, 0.0, 0.25, 0.0, 0.2, 0.0, 0.2, 1.0, 0.2, 1.0, 0.2, 0.0, 0.3, 1.0, 0.3, 1.0, 0.35, 0.0, 0.35, 0.0, 0.25, 1.0, 0.25, 1.0, 0.25, 0.0, 0.25, 0.0, 0.4, 1.0, 0.4, 1.0, 0.45, 0.0, 0.45, 0.0, 0.3, 0.0, 0.3, 1.0, 0.3, 1.0, 0.3, 0.0, 0.5, 1.0, 0.5, 1.0, 0.55, 0.0, 0.55, 0.0, 0.35, 1.0, 0.35, 1.0, 0.35, 0.0, 0.35, 0.0, 0.6, 1.0, 0.6, 1.0, 0.65, 0.0, 0.65, 0.0, 0.4, 0.0, 0.4, 1.0, 0.4, 1.0, 0.4, 0.0, 0.7, 1.0, 0.7, 1.0, 0.75, 0.0, 0.75, 0.0, 0.45, 1.0, 0.45, 1.0, 0.45, 0.0, 0.45, 0.0, 0.8, 1.0, 0.8, 1.0, 0.85, 0.0, 0.85, 0.0, 0.5, 0.0, 0.5, 1.0, 0.5, 1.0, 0.5, 0.0, 0.9, 1.0, 0.9, 1.0, 0.95, 0.0, 0.95, 0.0, 0.0, 0.0, 0.05, 1.0, 0.05, 1.0, 0.0, 0.0, 0.55, 1.0, 0.55, 1.0, 0.55, 0.0, 0.55, 0.0, 0.1, 0.0, 0.15, 1.0, 0.15, 1.0, 0.1, 0.0, 0.6, 0.0, 0.6, 1.0, 0.6, 1.0, 0.6, 0.0, 0.2, 0.0, 0.25, 1.0, 0.25, 1.0, 0.2, 0.0, 0.65, 1.0, 0.65, 1.0, 0.65, 0.0, 0.65, 0.0, 0.3, 0.0, 0.35, 1.0, 0.35, 1.0, 0.3, 0.0, 0.7, 0.0, 0.7, 1.0, 0.7, 1.0, 0.7, 0.0, 0.4, 0.0, 0.45, 1.0, 0.45, 1.0, 0.4, 0.0, 0.75, 1.0, 0.75, 1.0, 0.75, 0.0, 0.75, 0.0, 0.5, 0.0, 0.55, 1.0, 0.55, 1.0, 0.5, 0.0, 0.8, 0.0, 0.8, 1.0, 0.8, 1.0, 0.8, 0.0, 0.6, 0.0, 0.65, 1.0, 0.65, 1.0, 0.6, 0.0, 0.85, 1.0, 0.85, 1.0, 0.85, 0.0, 0.85, 0.0, 0.7, 0.0, 0.75, 1.0, 0.75, 1.0, 0.7, 0.0, 0.9, 0.0, 0.9, 1.0, 0.9, 1.0, 0.9, 0.0, 0.8, 0.0, 0.85, 1.0, 0.85, 1.0, 0.8, 0.0, 0.95, 1.0, 0.95, 1.0, 0.95, 0.0, 0.95, 0.0, 0.9, 0.0, 0.95, 1.0, 0.95, 1.0, 0.9])
me_plane.use_remesh_fix_poles = True
me_plane.use_remesh_preserve_attributes = False
me_plane.use_mirror_vertex_groups = False
me_plane.update()
arm_metarig_001 = bpy.data.armatures.new('metarig.001')  # bones are not reproduced

# ---- objects
ob_golem_gpv = bpy.data.objects.new('Golem_GPV', me_cylinder_003)
ob_golem_gpv_metarig = bpy.data.objects.new('Golem_GPV_metarig', arm_metarig_001)
ob_plane = bpy.data.objects.new('Plane', me_plane)
ob_camera = bpy.data.objects.new('Camera', cam_camera)

# ---- transforms, parenting, visibility, modifiers, constraints
ob_golem_gpv.parent = ob_golem_gpv_metarig
ob_golem_gpv.location = (0.0, 0.0, 0.0)
ob_golem_gpv.lineart.crease_threshold = 0.0
ob_golem_gpv.use_mesh_mirror_x = True
_vg = ob_golem_gpv.vertex_groups.new(name='Root')
for _i, _w in zip([155, 156, 160, 161, 162, 163, 164, 166, 167, 168, 169, 170, 173, 174, 175, 177, 178, 179, 180, 185, 186, 187, 188, 190, 193, 194, 197, 198, 199, 206, 207, 269, 270, 277, 278, 282, 283, 284, 285, 286, 288, 289, 290, 291, 292, 295, 296, 297, 299, 300, 301, 302, 307, 308, 309, 310, 312, 315, 316, 319, 320, 321, 328, 329, 390, 399, 400, 406], [0.0, 0.0, 0.0, 0.0, 0.01768, 0.0003362, 0.005192, 0.0, 0.02132, 0.0, 0.0, 0.0123, 0.0001974, 0.001342, 0.01617, 0.0, 0.0, 0.0, 0.0, 0.0001291, 3.881e-06, 0.0, 0.0, 0.0, 0.0, 0.0, 0.0, 0.0, 0.0, 0.0, 0.0, 0.0, 0.0, 0.0, 0.0, 0.0, 0.0, 0.01768, 0.0003362, 0.005192, 0.0, 0.02132, 0.0, 0.0, 0.0123, 0.0001974, 0.001342, 0.01617, 0.0, 0.0, 0.0, 0.0, 0.0001291, 3.881e-06, 0.0, 0.0, 0.0, 0.0, 0.0, 0.0, 0.0, 0.0, 0.0, 0.0, 0.0, 0.0, 0.0, 0.0]): _vg.add([_i], _w, 'REPLACE')
_vg = ob_golem_gpv.vertex_groups.new(name='spine')
for _i, _w in zip([153, 154, 155, 156, 159, 160, 187, 188, 193, 194, 197, 198, 199, 205, 206, 207, 208, 209, 269, 270, 271, 272, 273, 275, 276, 277, 278, 281, 282, 309, 310, 315, 316, 319, 320, 321, 327, 328, 329, 330, 331, 390, 394, 399, 400, 401, 402, 403, 405, 406], [0.07621, 0.04, 0.3416, 0.5276, 0.01907, 0.1279, 0.009139, 0.0005472, 0.0543, 0.00746, 0.1827, 0.244, 0.07234, 0.04471, 0.5508, 0.1673, 0.00119, 0.06855, 0.6512, 0.1912, 0.009712, 0.1014, 0.0551, 0.07621, 0.04, 0.3416, 0.5276, 0.01907, 0.1279, 0.009139, 0.0005471, 0.0543, 0.00746, 0.1827, 0.244, 0.07234, 0.04471, 0.5508, 0.1673, 0.00119, 0.06855, 0.6663, 0.07125, 0.6512, 0.1912, 0.009712, 0.1014, 0.0551, 0.2787, 0.7843]): _vg.add([_i], _w, 'REPLACE')
_vg = ob_golem_gpv.vertex_groups.new(name='spine.001')
for _i, _w in zip([153, 154, 193, 209, 275, 276, 315, 331, 394, 405], [0.0818, 0.00363, 0.02168, 0.01164, 0.0818, 0.00363, 0.02168, 0.01164, 0.1619, 0.02504]): _vg.add([_i], _w, 'REPLACE')
_vg = ob_golem_gpv.vertex_groups.new(name='spine.002')
for _i, _w in zip([210, 211, 263, 332, 333, 385, 389, 393], [0.1527, 0.04121, 0.0314, 0.1527, 0.04121, 0.0314, 0.05537, 0.4839]): _vg.add([_i], _w, 'REPLACE')
_vg = ob_golem_gpv.vertex_groups.new(name='spine.003')
for _i, _w in zip([210, 213, 220, 221, 238, 263, 264, 268, 332, 335, 342, 343, 360, 385, 386, 389, 391, 392, 393, 397, 398], [0.05142, 0.02523, 0.05955, 0.01222, 0.0245, 0.4656, 0.1383, 0.1906, 0.05142, 0.02523, 0.05955, 0.01222, 0.0245, 0.4656, 0.1383, 0.5772, 0.009846, 0.3736, 0.06025, 0.3761, 0.1906]): _vg.add([_i], _w, 'REPLACE')
_vg = ob_golem_gpv.vertex_groups.new(name='spine.004')
for _i, _w in zip([201, 203, 204, 205, 207, 210, 211, 212, 213, 214, 215, 216, 217, 220, 221, 222, 224, 226, 228, 230, 231, 232, 233, 234, 235, 236, 238, 239, 240, 242, 243, 245, 246, 247, 251, 252, 253, 254, 257, 258, 259, 260, 261, 262, 263, 264, 265, 266, 267, 268, 270, 273, 274, 323, 325, 326, 327, 329, 332, 333, 334, 335, 336, 337, 338, 339, 342, 343, 344, 346, 348, 350, 352, 353, 354, 355, 356, 357, 358, 360, 361, 362, 364, 365, 367, 368, 369, 373, 374, 375, 376, 379, 380, 381, 382, 383, 384, 385, 386, 387, 388, 389, 391, 392, 393, 395, 396, 397, 398, 400, 403, 404, 407, 408, 409, 410, 414, 415, 416, 417, 418, 422], [0.0, 0.0, 0.0, 0.0, 0.0, 0.0, 0.0, 0.0, 0.0, 0.0, 0.0, 0.0, 0.0, 0.0, 0.0, 0.0, 0.0, 0.0, 0.0, 0.0, 0.0, 0.0, 0.0, 0.0, 0.0, 0.0, 0.0, 0.0, 0.0, 0.0, 0.0, 0.0, 0.0, 0.0, 0.0, 0.0, 0.0, 0.0, 0.0, 0.0, 0.0, 0.0, 0.0, 0.0, 1.749e-05, 0.0, 0.0, 0.0, 0.0, 1.624e-06, 0.0, 0.0, 0.0, 0.0, 0.0, 0.0, 0.0, 0.0, 0.0, 0.0, 0.0, 0.0, 0.0, 0.0, 0.0, 0.0, 0.0, 0.0, 0.0, 0.0, 0.0, 0.0, 0.0, 0.0, 0.0, 0.0, 0.0, 0.0, 0.0, 0.0, 0.0, 0.0, 0.0, 0.0, 0.0, 0.0, 0.0, 0.0, 0.0, 0.0, 0.0, 0.0, 0.0, 0.0, 0.0, 0.0, 0.0, 1.749e-05, 0.0, 0.0, 0.0, 0.0001438, 0.0, 0.0, 0.0, 0.0, 0.0, 3.391e-05, 1.624e-06, 0.0, 0.0, 0.0, 0.0, 0.0, 0.0, 0.0, 0.0, 0.0, 0.0, 0.0, 0.0, 0.0]): _vg.add([_i], _w, 'REPLACE')
_vg = ob_golem_gpv.vertex_groups.new(name='spine.006')
for _i, _w in zip([201, 210, 211, 213, 214, 215, 220, 221, 224, 235, 238, 259, 260, 263, 264, 265, 266, 267, 268, 323, 332, 333, 335, 336, 337, 342, 343, 346, 357, 360, 381, 382, 385, 386, 387, 388, 389, 391, 392, 393, 395, 396, 397, 398, 407, 408, 409, 410, 414, 415, 416, 417, 418, 422], [0.0, 0.0, 0.0, 0.0, 0.0, 0.0, 0.0, 0.0, 0.0, 0.0, 0.0, 0.0, 0.0, 0.0, 0.0, 0.0, 0.0, 0.0, 0.0, 0.0, 0.0, 0.0, 0.0, 0.0, 0.0, 0.0, 0.0, 0.0, 0.0, 0.0, 0.0, 0.0, 0.0, 0.0, 0.0, 0.0, 0.0, 0.0, 0.0, 0.0, 0.0, 0.0, 0.0, 0.0, 0.0, 0.0, 0.0, 0.0, 0.0, 0.0, 0.0, 0.0, 0.0, 0.0]): _vg.add([_i], _w, 'REPLACE')
_vg = ob_golem_gpv.vertex_groups.new(name='shoulder.L')
for _i, _w in zip([201, 210, 211, 214, 215, 220, 221, 224, 235, 238, 259, 260, 263, 264, 265, 266, 267, 268, 385, 387, 388, 389, 391, 392, 395, 396, 397, 398, 407, 408, 409, 410], [0.1692, 0.01806, 0.01094, 0.3675, 0.1844, 0.505, 0.2084, 0.9075, 0.741, 0.879, 0.1709, 0.8263, 0.2729, 0.521, 0.6219, 0.6852, 0.7955, 0.6047, 0.02539, 0.0216, 0.1396, 0.09965, 0.4413, 0.03112, 0.4774, 0.1417, 0.1494, 0.05576, 0.02665, 0.06223, 0.02843, 0.06873]): _vg.add([_i], _w, 'REPLACE')
_vg = ob_golem_gpv.vertex_groups.new(name='upper_arm.L')
for _i, _w in zip([201, 202, 203, 204, 210, 211, 212, 214, 215, 216, 218, 220, 221, 222, 223, 224, 235, 236, 238, 239, 240, 241, 242, 243, 244, 245, 246, 247, 248, 249, 250, 251, 252, 253, 254, 259, 260, 261, 262, 263, 264, 265, 266, 407, 408, 409, 410, 411, 412, 413, 414], [0.8118, 0.2093, 0.7262, 0.1792, 0.06668, 0.1774, 0.01924, 0.5488, 0.7276, 0.3316, 0.007938, 0.3664, 0.703, 0.03234, 0.4162, 0.05226, 0.2356, 0.1085, 0.03906, 0.4296, 0.2109, 0.01635, 0.7285, 0.03258, 0.01379, 0.02747, 0.3265, 0.02936, 0.006264, 0.2568, 0.5576, 0.325, 0.6982, 0.2667, 0.6179, 0.8119, 0.1509, 0.7091, 0.3183, 0.06334, 0.2052, 0.2281, 0.05533, 0.9391, 0.8385, 0.934, 0.8545, 0.3005, 0.4097, 0.2042, 0.4891]): _vg.add([_i], _w, 'REPLACE')
_vg = ob_golem_gpv.vertex_groups.new(name='forearm.L')
for _i, _w in zip([202, 203, 204, 216, 217, 218, 219, 222, 223, 225, 226, 227, 228, 229, 230, 231, 232, 233, 234, 236, 239, 240, 241, 242, 243, 244, 245, 246, 247, 248, 249, 250, 251, 252, 253, 254, 255, 256, 257, 258, 261, 262, 411, 412, 413, 414], [0.737, 0.2579, 0.01479, 0.6462, 0.6902, 0.775, 0.4002, 0.8203, 0.5067, 0.2722, 0.3775, 0.4445, 0.2872, 0.3883, 0.5783, 0.5572, 0.6093, 0.3978, 0.4744, 0.007038, 0.5096, 0.7431, 0.7841, 0.2573, 0.8092, 0.7788, 0.7965, 0.6524, 0.8158, 0.7761, 0.6877, 0.3504, 0.6446, 0.2712, 0.6891, 0.316, 0.386, 0.2456, 0.6484, 0.5479, 0.2682, 0.6551, 0.08392, 0.08077, 0.02118, 0.05519]): _vg.add([_i], _w, 'REPLACE')
_vg = ob_golem_gpv.vertex_groups.new(name='hand.L')
for _i, _w in zip([217, 218, 219, 222, 225, 226, 227, 228, 229, 230, 231, 232, 233, 234, 241, 243, 244, 245, 247, 248, 255, 256, 257, 258], [0.298, 0.192, 0.5835, 0.1374, 0.7179, 0.6102, 0.5372, 0.702, 0.5956, 0.4017, 0.422, 0.3774, 0.5901, 0.5062, 0.1788, 0.1477, 0.1866, 0.1635, 0.1437, 0.1927, 0.5987, 0.7451, 0.3406, 0.4331]): _vg.add([_i], _w, 'REPLACE')
_vg = ob_golem_gpv.vertex_groups.new(name='shoulder.R')
for _i, _w in zip([263, 265, 266, 267, 268, 323, 332, 333, 336, 337, 342, 343, 346, 357, 360, 381, 382, 385, 386, 387, 388, 389, 391, 392, 395, 396, 397, 398, 415, 416, 417, 418], [0.02539, 0.0216, 0.1396, 0.1417, 0.05576, 0.1692, 0.01806, 0.01094, 0.3675, 0.1844, 0.505, 0.2084, 0.9075, 0.741, 0.879, 0.1709, 0.8263, 0.2729, 0.521, 0.6219, 0.6852, 0.09965, 0.4413, 0.03112, 0.4774, 0.7955, 0.1494, 0.6047, 0.02665, 0.06223, 0.02843, 0.06873]): _vg.add([_i], _w, 'REPLACE')
_vg = ob_golem_gpv.vertex_groups.new(name='upper_arm.R')
for _i, _w in zip([323, 324, 325, 326, 332, 333, 334, 336, 337, 338, 340, 342, 343, 344, 345, 346, 357, 358, 360, 361, 362, 363, 364, 365, 366, 367, 368, 369, 370, 371, 372, 373, 374, 375, 376, 381, 382, 383, 384, 385, 386, 387, 388, 415, 416, 417, 418, 419, 420, 421, 422], [0.8118, 0.2093, 0.7262, 0.1792, 0.06668, 0.1774, 0.01924, 0.5488, 0.7276, 0.3316, 0.007938, 0.3664, 0.703, 0.03234, 0.4162, 0.05226, 0.2356, 0.1085, 0.03906, 0.4296, 0.2109, 0.01635, 0.7285, 0.03258, 0.01379, 0.02747, 0.3265, 0.02936, 0.006264, 0.2568, 0.5576, 0.325, 0.6982, 0.2667, 0.6179, 0.8119, 0.1509, 0.7091, 0.3183, 0.06334, 0.2052, 0.2281, 0.05533, 0.9391, 0.8385, 0.934, 0.8545, 0.3005, 0.4097, 0.2042, 0.4891]): _vg.add([_i], _w, 'REPLACE')
_vg = ob_golem_gpv.vertex_groups.new(name='forearm.R')
for _i, _w in zip([324, 325, 326, 338, 339, 340, 341, 344, 345, 347, 348, 349, 350, 351, 352, 353, 354, 355, 356, 358, 361, 362, 363, 364, 365, 366, 367, 368, 369, 370, 371, 372, 373, 374, 375, 376, 377, 378, 379, 380, 383, 384, 419, 420, 421, 422], [0.737, 0.2579, 0.01479, 0.6462, 0.6902, 0.775, 0.4002, 0.8203, 0.5067, 0.2722, 0.3775, 0.4445, 0.2872, 0.3883, 0.5783, 0.5572, 0.6093, 0.3978, 0.4744, 0.007038, 0.5096, 0.7431, 0.7841, 0.2573, 0.8092, 0.7788, 0.7965, 0.6524, 0.8158, 0.7761, 0.6877, 0.3504, 0.6446, 0.2712, 0.6891, 0.316, 0.386, 0.2456, 0.6484, 0.5479, 0.2682, 0.6551, 0.08392, 0.08077, 0.02118, 0.05519]): _vg.add([_i], _w, 'REPLACE')
_vg = ob_golem_gpv.vertex_groups.new(name='hand.R')
for _i, _w in zip([339, 340, 341, 344, 347, 348, 349, 350, 351, 352, 353, 354, 355, 356, 363, 365, 366, 367, 369, 370, 377, 378, 379, 380], [0.298, 0.192, 0.5835, 0.1374, 0.7179, 0.6102, 0.5372, 0.702, 0.5956, 0.4017, 0.422, 0.3774, 0.5901, 0.5062, 0.1788, 0.1477, 0.1866, 0.1635, 0.1437, 0.1927, 0.5987, 0.7451, 0.3406, 0.4331]): _vg.add([_i], _w, 'REPLACE')
_vg = ob_golem_gpv.vertex_groups.new(name='breast.L')
for _i, _w in zip([202, 204, 205, 207, 208, 210, 211, 212, 213, 214, 215, 220, 221, 223, 236, 237, 239, 249, 250, 254, 263, 264, 265, 266, 270, 271, 272, 273, 274, 332, 335, 389, 391, 392, 393, 408, 410, 411, 412, 413, 414], [0.00977, 0.6993, 0.006909, 0.005077, 0.01061, 0.5751, 0.6502, 0.9208, 0.894, 0.05555, 0.06697, 0.02883, 0.01934, 0.06462, 0.8098, 0.01108, 0.04441, 0.01526, 0.07866, 0.04772, 0.05598, 0.07654, 0.09588, 0.07488, 0.04333, 0.0524, 0.01975, 0.04985, 0.05396, 0.05255, 0.002964, 0.01086, 0.01231, 0.2625, 0.1658, 0.07677, 0.03327, 0.5767, 0.4482, 0.7292, 0.37]): _vg.add([_i], _w, 'REPLACE')
_vg = ob_golem_gpv.vertex_groups.new(name='breast.R')
for _i, _w in zip([210, 213, 324, 326, 327, 329, 330, 332, 333, 334, 335, 336, 337, 342, 343, 345, 358, 359, 361, 371, 372, 376, 385, 386, 387, 388, 389, 391, 392, 393, 400, 401, 402, 403, 404, 416, 418, 419, 420, 421, 422], [0.05255, 0.002963, 0.00977, 0.6993, 0.006909, 0.005077, 0.01061, 0.5751, 0.6502, 0.9208, 0.894, 0.05555, 0.06697, 0.02883, 0.01934, 0.06462, 0.8098, 0.01108, 0.04441, 0.01526, 0.07866, 0.04772, 0.05598, 0.07654, 0.09588, 0.07488, 0.01086, 0.01231, 0.2625, 0.1658, 0.04333, 0.0524, 0.01975, 0.04985, 0.05396, 0.07677, 0.03327, 0.5767, 0.4482, 0.7292, 0.37]): _vg.add([_i], _w, 'REPLACE')
_vg = ob_golem_gpv.vertex_groups.new(name='thigh.L')
for _i, _w in zip([153, 154, 155, 156, 157, 158, 159, 160, 170, 171, 173, 174, 175, 176, 177, 178, 179, 180, 181, 182, 183, 184, 185, 186, 187, 188, 189, 190, 191, 192, 193, 194, 195, 196, 197, 198, 199, 200, 204, 205, 206, 207, 208, 209, 211, 236, 237, 269, 270, 271, 272, 273, 274, 275, 276, 277, 278, 315, 316, 320, 328, 330, 331, 390, 394, 399, 401, 402, 405, 406, 411, 412], [0.603, 0.796, 0.5773, 0.3439, 0.9062, 0.9443, 0.925, 0.8174, 0.01226, 0.003325, 0.02854, 0.03005, 0.02857, 0.01369, 0.3395, 0.33, 0.5992, 0.5971, 0.3232, 0.3418, 0.6453, 0.6144, 0.3248, 0.3326, 0.5927, 0.5909, 0.6431, 0.6117, 0.3368, 0.3187, 0.7558, 0.8347, 0.9036, 0.935, 0.7283, 0.6445, 0.8593, 0.9245, 0.05228, 0.9012, 0.3751, 0.7696, 0.8874, 0.739, 0.0254, 0.0358, 0.9307, 0.2729, 0.7252, 0.8647, 0.702, 0.869, 0.9049, 0.1893, 0.08175, 0.02169, 0.08692, 0.08696, 0.04948, 0.04282, 0.02287, 0.01352, 0.1142, 0.1547, 0.3603, 0.015, 0.01857, 0.123, 0.3154, 0.09122, 0.005298, 0.01304]): _vg.add([_i], _w, 'REPLACE')
_vg = ob_golem_gpv.vertex_groups.new(name='shin.L')
for _i, _w in zip([153, 154, 155, 161, 162, 163, 164, 165, 166, 167, 168, 169, 170, 171, 172, 173, 174, 175, 176, 177, 178, 179, 180, 181, 182, 183, 184, 185, 186, 187, 188, 189, 190, 191, 192, 193, 194, 195, 196, 197, 198, 199, 200], [0.005512, 0.006947, 0.008237, 0.003201, 1.373e-06, 0.02438, 0.0273, 0.002872, 0.0, 0.02006, 6.003e-05, 0.03392, 0.01279, 0.08659, 0.03543, 0.01099, 0.0003055, 0.01481, 0.08168, 0.5408, 0.554, 0.3207, 0.3192, 0.5945, 0.5488, 0.3094, 0.3196, 0.5808, 0.6023, 0.3283, 0.3487, 0.3325, 0.3544, 0.6236, 0.6463, 0.04926, 0.05069, 0.04499, 0.03021, 0.05252, 0.04556, 0.04963, 0.03287]): _vg.add([_i], _w, 'REPLACE')
_vg = ob_golem_gpv.vertex_groups.new(name='foot.L')
for _i, _w in zip([161, 162, 163, 164, 165, 166, 167, 168, 169, 170, 171, 172, 173, 174, 175, 176, 177, 178, 181], [0.9993, 0.9999, 1.0, 1.0, 1.0, 0.9916, 0.9999, 1.0, 0.839, 0.7746, 0.7834, 0.6835, 0.8996, 0.8009, 0.6945, 0.6248, 0.0003762, 0.04358, 0.04747]): _vg.add([_i], _w, 'REPLACE')
_vg = ob_golem_gpv.vertex_groups.new(name='toe.L')
for _i, _w in zip([161, 162, 163, 164, 165, 166, 168, 169, 170, 171, 172, 173, 174, 176, 177, 178, 179, 180, 181, 182, 184], [0.8503, 0.6579, 0.1209, 0.003841, 0.3344, 0.8751, 0.02196, 0.8059, 0.3246, 0.2089, 0.8301, 0.06809, 0.002363, 0.01711, 0.08057, 0.04093, 0.03631, 0.00501, 0.0108, 0.07998, 0.03358]): _vg.add([_i], _w, 'REPLACE')
_vg = ob_golem_gpv.vertex_groups.new(name='thigh.R')
for _i, _w in zip([153, 154, 155, 156, 193, 194, 198, 206, 208, 209, 269, 271, 272, 275, 276, 277, 278, 279, 280, 281, 282, 292, 293, 295, 296, 297, 298, 299, 300, 301, 302, 303, 304, 305, 306, 307, 308, 309, 310, 311, 312, 313, 314, 315, 316, 317, 318, 319, 320, 321, 322, 326, 327, 328, 329, 330, 331, 333, 358, 359, 390, 394, 399, 400, 401, 402, 403, 404, 405, 406, 419, 420], [0.1893, 0.08175, 0.02169, 0.08692, 0.08696, 0.04948, 0.04282, 0.02287, 0.01352, 0.1142, 0.015, 0.01857, 0.123, 0.603, 0.796, 0.5773, 0.3439, 0.9062, 0.9443, 0.925, 0.8174, 0.01197, 0.00334, 0.02849, 0.03007, 0.0286, 0.01372, 0.3395, 0.33, 0.5992, 0.5971, 0.3232, 0.3418, 0.6453, 0.6144, 0.3248, 0.3326, 0.5927, 0.5909, 0.6431, 0.6117, 0.3368, 0.3187, 0.7558, 0.8347, 0.9036, 0.935, 0.7283, 0.6445, 0.8593, 0.9245, 0.05228, 0.9012, 0.3751, 0.7696, 0.8874, 0.739, 0.0254, 0.0358, 0.9307, 0.1547, 0.3603, 0.2729, 0.7252, 0.8647, 0.702, 0.869, 0.9049, 0.3154, 0.09122, 0.005298, 0.01304]): _vg.add([_i], _w, 'REPLACE')
_vg = ob_golem_gpv.vertex_groups.new(name='shin.R')
for _i, _w in zip([275, 276, 277, 283, 284, 285, 286, 287, 288, 289, 290, 291, 292, 293, 294, 295, 296, 297, 298, 299, 300, 301, 302, 303, 304, 305, 306, 307, 308, 309, 310, 311, 312, 313, 314, 315, 316, 317, 318, 319, 320, 321, 322], [0.005507, 0.006943, 0.008238, 0.003201, 1.373e-06, 0.02438, 0.0273, 0.002872, 0.0, 0.02006, 6.003e-05, 0.03392, 0.01279, 0.08659, 0.03543, 0.01099, 0.0003055, 0.01481, 0.08168, 0.5408, 0.554, 0.3207, 0.3192, 0.5945, 0.5488, 0.3094, 0.3196, 0.5808, 0.6023, 0.3283, 0.3487, 0.3325, 0.3544, 0.6236, 0.6462, 0.04925, 0.05069, 0.04499, 0.03021, 0.05252, 0.04556, 0.04963, 0.03286]): _vg.add([_i], _w, 'REPLACE')
_vg = ob_golem_gpv.vertex_groups.new(name='foot.R')
for _i, _w in zip([283, 284, 285, 286, 287, 288, 289, 290, 291, 292, 293, 294, 295, 296, 297, 298, 299, 300, 303], [0.9993, 0.9999, 1.0, 1.0, 1.0, 0.9916, 0.9999, 1.0, 0.839, 0.7746, 0.7834, 0.6835, 0.8996, 0.8009, 0.6945, 0.6248, 0.0001251, 0.0431, 0.04744]): _vg.add([_i], _w, 'REPLACE')
_vg = ob_golem_gpv.vertex_groups.new(name='toe.R')
for _i, _w in zip([283, 284, 285, 287, 288, 290, 291, 292, 293, 294, 295, 296, 298, 299, 300, 301, 302, 303, 304, 306], [0.8539, 0.6726, 0.1218, 0.3345, 0.8729, 0.02973, 0.8072, 0.3287, 0.2089, 0.8299, 0.06856, 0.0009259, 0.01925, 0.08076, 0.04167, 0.03654, 0.005383, 0.01084, 0.08001, 0.03364]): _vg.add([_i], _w, 'REPLACE')
_vg = ob_golem_gpv.vertex_groups.new(name='head')
for _i, _w in zip([0, 1, 2, 3, 4, 5, 6, 7, 8, 9, 10, 11, 12, 13, 14, 15, 16, 17, 18, 19, 20, 21, 22, 23, 24, 25, 26, 27, 28, 29, 30, 31, 32, 33, 34, 35, 36, 37, 38, 39, 40, 41, 42, 43, 44, 45, 46, 47, 48, 49, 50, 51, 52, 53, 54, 55, 56, 57, 58, 59, 60, 61, 62, 63, 64, 65, 66, 67, 68, 69, 70, 71, 72, 73, 74, 75, 76, 77, 78, 79, 80, 81, 82, 83, 84, 85, 86, 87, 88, 89, 90, 91, 92, 93, 94, 95, 96, 97, 98, 99, 100, 101, 102, 103, 104, 105, 106, 107, 108, 109, 110, 111, 112, 113, 114, 115, 116, 117, 118, 119, 120, 121, 122, 123, 124, 125, 126, 127, 128, 129, 130, 131, 132, 133, 134, 135, 136, 137, 138, 139, 140, 141, 142, 143, 144, 145, 146, 147, 148, 149, 150, 151, 152, 220, 238, 259, 260, 263, 268, 342, 360, 381, 382, 385, 397, 398], [1.0, 1.0, 1.0, 1.0, 1.0, 1.0, 1.0, 1.0, 1.0, 1.0, 1.0, 1.0, 1.0, 1.0, 1.0, 1.0, 1.0, 1.0, 1.0, 1.0, 1.0, 1.0, 1.0, 1.0, 1.0, 1.0, 1.0, 1.0, 1.0, 1.0, 1.0, 1.0, 1.0, 1.0, 1.0, 1.0, 1.0, 1.0, 1.0, 1.0, 1.0, 1.0, 1.0, 1.0, 1.0, 1.0, 1.0, 1.0, 1.0, 1.0, 1.0, 1.0, 1.0, 1.0, 1.0, 1.0, 1.0, 1.0, 1.0, 1.0, 1.0, 1.0, 1.0, 1.0, 1.0, 1.0, 1.0, 1.0, 1.0, 1.0, 1.0, 1.0, 1.0, 1.0, 1.0, 1.0, 1.0, 1.0, 1.0, 1.0, 1.0, 1.0, 1.0, 1.0, 1.0, 1.0, 1.0, 1.0, 1.0, 1.0, 1.0, 1.0, 1.0, 1.0, 1.0, 1.0, 1.0, 1.0, 1.0, 1.0, 1.0, 1.0, 1.0, 1.0, 1.0, 1.0, 1.0, 1.0, 1.0, 1.0, 1.0, 1.0, 1.0, 1.0, 1.0, 1.0, 1.0, 1.0, 1.0, 1.0, 1.0, 1.0, 1.0, 1.0, 1.0, 1.0, 1.0, 1.0, 1.0, 1.0, 1.0, 1.0, 1.0, 1.0, 1.0, 1.0, 1.0, 1.0, 1.0, 1.0, 1.0, 1.0, 1.0, 1.0, 1.0, 1.0, 1.0, 1.0, 1.0, 1.0, 1.0, 1.0, 1.0, 0.0003089, 0.01218, 0.001278, 0.008569, 4.774e-05, 0.009049, 0.0003089, 0.01218, 0.001278, 0.008569, 4.774e-05, 0.001678, 0.009049]): _vg.add([_i], _w, 'REPLACE')
_m = ob_golem_gpv.modifiers.new('Armature', 'ARMATURE')
_m = ob_golem_gpv.modifiers.new('Armature.001', 'ARMATURE')
_m.object = ob_golem_gpv_metarig
ob_golem_gpv_metarig.location = (0.0, 0.0, 0.0)
ob_golem_gpv_metarig.show_in_front = True
ob_golem_gpv_metarig.lineart.crease_threshold = 0.0
ob_plane.location = (0.0, -0.08, 0.0)
ob_plane.rotation_euler = (-1.571, 2.22e-16, -2.22e-16)
ob_plane.lineart.crease_threshold = 0.0
ob_camera.parent = ob_plane
ob_camera.matrix_parent_inverse = Matrix(((1.0, -2.22e-16, -2.22e-16, -2.517e-17), (-2.22e-16, -4.371e-08, -1.0, -0.03333), (2.22e-16, 1.0, -4.371e-08, 0.08), (-0.0, 0.0, 0.0, 1.0)))
ob_camera.location = (0.0, 6.058, 0.0)
ob_camera.rotation_euler = (1.571, 0.0, 3.142)
ob_camera.lineart.crease_threshold = 0.0

# ---- collection membership
col_collection.objects.link(ob_golem_gpv)
col_collection.objects.link(ob_golem_gpv_metarig)
col_collection.objects.link(ob_plane)
col_collection.objects.link(ob_camera)

# ---- scene / render settings (as saved in the file)
scene.camera = ob_camera
scene.frame_start = 41; scene.frame_end = 120; scene.frame_set(14)
scene.render.engine = 'BLENDER_EEVEE_NEXT'
scene.render.fps = 30
scene.cycles.use_denoising = False
scene.cycles.samples = 128
scene.cycles.sampling_pattern = 'TABULATED_SOBOL'
scene.cycles.use_adaptive_sampling = False
scene.cycles.use_light_tree = False
scene.eevee.use_gtao = True
scene.eevee.use_raytracing = True
scene.view_settings.view_transform = 'Filmic'
bpy.context.view_layer.update()
